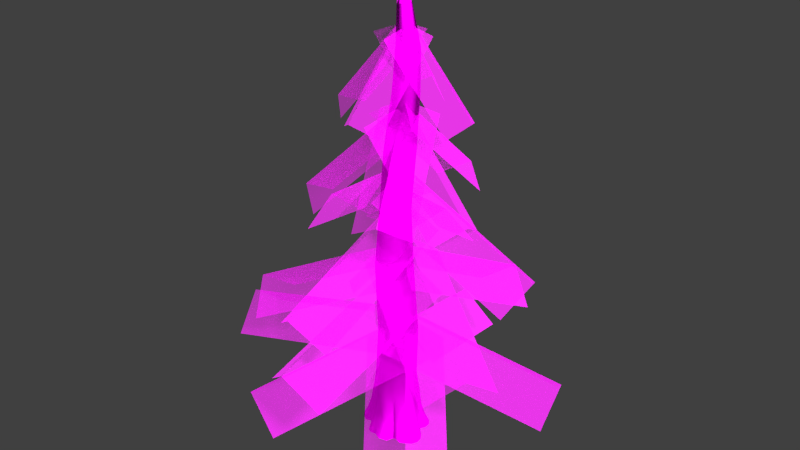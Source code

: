# Source: decoration_vegetation_tree_fir_1.blend  (saved by Blender 2.70.0; exported with 4.5.12 LTS)
import bpy
from mathutils import Matrix  # noqa: F401  (used for matrix-valued properties, if any)

bpy.ops.wm.read_factory_settings(use_empty=True)
scene = bpy.context.scene
scene.name = 'Scene'

# ---- collections
col_collection_1 = bpy.data.collections.new('Collection 1'); scene.collection.children.link(col_collection_1)

# ---- images (referenced by path relative to the original .blend; pixels are not part of the script)
import os
ASSET_DIR = os.environ.get("B2B_ASSET_DIR", "")  # directory of the original .blend (textures are referenced by path, not embedded)
HERE = os.path.dirname(os.path.abspath(__file__))  # packed textures are extracted next to this script under _unpacked/

def load_image(name, relpath, width, height, colorspace="sRGB"):
    """Load a texture the original file referenced (path relative to the .blend, or extracted next to this script)."""
    p = next((c for c in (os.path.join(HERE, relpath), os.path.join(ASSET_DIR, relpath)) if relpath and os.path.exists(c)), "")
    if p:
        img = bpy.data.images.load(p, check_existing=True)
        img.name = name
    else:  # same state as the original file: an image datablock whose file is absent (Cycles renders it pink)
        img = bpy.data.images.new(name, width, height)
        img.source = "FILE"
        img.filepath = "//" + (relpath or name)
    img.colorspace_settings.name = colorspace
    return img
img_decoration_vegetation_leaf_fir_diffuse_png = load_image('decoration_vegetation_leaf_fir_diffuse.png', 'Texturen/decoration_vegetation_leaf_fir_diffuse.png', 1024, 1024, 'sRGB')
img_decoration_vegetation_leaf_fir_alpha_png = load_image('decoration_vegetation_leaf_fir_alpha.png', 'Texturen/decoration_vegetation_leaf_fir_alpha.png', 1024, 1024, 'sRGB')
img_tree_1_normal_png = load_image('tree_1_normal.png', 'Texturen/tree_1_normal.png', 1024, 1024, 'sRGB')
img_tree_1_diffuse_png = load_image('tree_1_diffuse.png', 'Texturen/tree_1_diffuse.png', 1024, 1024, 'sRGB')

# ---- materials (node trees are filled in below, after node groups)
mat_decoration_vegetation_tree_fir_1_leaf = bpy.data.materials.new('decoration_vegetation_tree_fir_1_leaf')
mat_decoration_vegetation_tree_fir_1_leaf.alpha_threshold = 0.0
mat_decoration_vegetation_tree_fir_1_leaf.roughness = 0.5
mat_decoration_vegetation_tree_fir_1_leaf.line_color = (0.0, 0.0, 0.0, 1.0)
mat_decoration_tree_dead_1 = bpy.data.materials.new('decoration_tree_dead_1')
mat_decoration_tree_dead_1.alpha_threshold = 0.0
mat_decoration_tree_dead_1.roughness = 0.5
mat_decoration_tree_dead_1.line_color = (0.0, 0.0, 0.0, 1.0)

# ---- material node trees
mat_decoration_vegetation_tree_fir_1_leaf.use_nodes = True; mat_decoration_vegetation_tree_fir_1_leaf.node_tree.nodes.clear()
_N = mat_decoration_vegetation_tree_fir_1_leaf.node_tree.nodes; _L = mat_decoration_vegetation_tree_fir_1_leaf.node_tree.links
n0 = _N.new('ShaderNodeOutputMaterial'); n0.name = 'Material Output'; n0.location = (300, 300)
n1 = _N.new('ShaderNodeMixShader'); n1.name = 'Mix Shader'; n1.location = (111, 301)
n2 = _N.new('ShaderNodeTexImage'); n2.name = 'Image Texture'; n2.location = (-407, 158)
n2.width = 140
n2.image = img_decoration_vegetation_leaf_fir_diffuse_png
n3 = _N.new('ShaderNodeTexCoord'); n3.name = 'Texture Coordinate'; n3.location = (-660, 273)
n4 = _N.new('ShaderNodeTexImage'); n4.name = 'Image Texture.001'; n4.location = (-403, 374)
n4.width = 132
n4.image = img_decoration_vegetation_leaf_fir_alpha_png
n5 = _N.new('ShaderNodeBsdfDiffuse'); n5.name = 'Diffuse BSDF'; n5.location = (-116, 113)
n6 = _N.new('ShaderNodeBsdfTransparent'); n6.name = 'Transparent BSDF'; n6.location = (-242, 235)
_L.new(n1.outputs[0], n0.inputs[0])
_L.new(n5.outputs[0], n1.inputs[2])
_L.new(n2.outputs[0], n5.inputs[0])
_L.new(n4.outputs[0], n1.inputs[0])
_L.new(n3.outputs[2], n4.inputs[0])
_L.new(n3.outputs[2], n2.inputs[0])
_L.new(n6.outputs[0], n1.inputs[1])
n0.is_active_output = True
mat_decoration_tree_dead_1.use_nodes = True; mat_decoration_tree_dead_1.node_tree.nodes.clear()
_N = mat_decoration_tree_dead_1.node_tree.nodes; _L = mat_decoration_tree_dead_1.node_tree.links
n0 = _N.new('ShaderNodeOutputMaterial'); n0.name = 'Material Output'; n0.location = (300, 300)
n1 = _N.new('ShaderNodeTexImage'); n1.name = 'Image Texture.001'; n1.location = (-387, 68)
n1.width = 140
n1.image = img_tree_1_normal_png
n2 = _N.new('ShaderNodeTexCoord'); n2.name = 'Texture Coordinate'; n2.location = (-637, 195)
n3 = _N.new('ShaderNodeNormalMap'); n3.name = 'Normal Map'; n3.location = (-168, 58)
n4 = _N.new('ShaderNodeBsdfDiffuse'); n4.name = 'Diffuse BSDF'; n4.location = (46, 289)
n5 = _N.new('ShaderNodeTexImage'); n5.name = 'Image Texture'; n5.location = (-358, 349)
n5.width = 155
n5.image = img_tree_1_diffuse_png
_L.new(n4.outputs[0], n0.inputs[0])
_L.new(n2.outputs[2], n5.inputs[0])
_L.new(n2.outputs[2], n1.inputs[0])
_L.new(n5.outputs[0], n4.inputs[0])
_L.new(n1.outputs[0], n3.inputs[1])
_L.new(n3.outputs[0], n4.inputs[2])
n0.is_active_output = True

# ---- world
world_world = bpy.data.worlds.new('World'); scene.world = world_world
world_world.color = (0.05088, 0.05088, 0.05088)
world_world.use_sun_shadow = False
world_world.sun_shadow_jitter_overblur = 0.0
world_world.cycles.sampling_method = 'MANUAL'
world_world.cycles.sample_map_resolution = 256

# ---- lights
light_sun_001 = bpy.data.lights.new('Sun.001', 'SUN')
light_sun_001.transmission_factor = 0.0
light_sun_001.angle = 0.1993
light_sun_001.shadow_buffer_clip_start = 0.5
light_sun_001.shadow_soft_size = 0.1
light_sun_001.shadow_cascade_max_distance = 1000.0
light_sun_001.cycles.use_multiple_importance_sampling = False
light_sun = bpy.data.lights.new('Sun', 'SUN')
light_sun.transmission_factor = 0.0
light_sun.angle = 0.1993
light_sun.shadow_buffer_clip_start = 0.5
light_sun.shadow_soft_size = 0.1
light_sun.shadow_cascade_max_distance = 1000.0
light_sun.cycles.use_multiple_importance_sampling = False

# ---- meshes
me_plane_025 = bpy.data.meshes.new('Plane.025')
me_plane_025.from_pydata([(-4.383, -1.0, -0.8403), (0.0, -1.0, -0.8403), (-4.383, 1.0, -0.8403), (0.0, 1.0, -0.8403), (-4.383, 0.0, 0.0), (0.0, 0.0, 0.0)], [], [(4, 5, 3, 2), (0, 1, 5, 4)])
_uv = me_plane_025.uv_layers.new(name='UVMap')
_uv.uv.foreach_set('vector', [0.0001, 0.5, 0.9999, 0.5, 0.9999, 0.9999, 9.998e-05, 0.9999, 0.0001001, 9.998e-05, 0.9999, 0.0001, 0.9999, 0.5, 0.0001, 0.5])
me_plane_025.materials.append(mat_decoration_vegetation_tree_fir_1_leaf)
me_plane_025.use_remesh_preserve_volume = False
me_plane_025.use_remesh_preserve_attributes = False
me_plane_025.use_mirror_vertex_groups = False
me_plane_025.update()
me_plane_024 = bpy.data.meshes.new('Plane.024')
me_plane_024.from_pydata([(-4.383, -1.0, -0.8403), (0.0, -1.0, -0.8403), (-4.383, 1.0, -0.8403), (0.0, 1.0, -0.8403), (-4.383, 0.0, 0.0), (0.0, 0.0, 0.0)], [], [(4, 5, 3, 2), (0, 1, 5, 4)])
_uv = me_plane_024.uv_layers.new(name='UVMap')
_uv.uv.foreach_set('vector', [0.0001, 0.5, 0.9999, 0.5, 0.9999, 0.9999, 9.998e-05, 0.9999, 0.0001001, 9.998e-05, 0.9999, 0.0001, 0.9999, 0.5, 0.0001, 0.5])
me_plane_024.materials.append(mat_decoration_vegetation_tree_fir_1_leaf)
me_plane_024.use_remesh_preserve_volume = False
me_plane_024.use_remesh_preserve_attributes = False
me_plane_024.use_mirror_vertex_groups = False
me_plane_024.update()
me_plane_023 = bpy.data.meshes.new('Plane.023')
me_plane_023.from_pydata([(-4.383, -1.0, -0.8403), (0.0, -1.0, -0.8403), (-4.383, 1.0, -0.8403), (0.0, 1.0, -0.8403), (-4.383, 0.0, 0.0), (0.0, 0.0, 0.0)], [], [(4, 5, 3, 2), (0, 1, 5, 4)])
_uv = me_plane_023.uv_layers.new(name='UVMap')
_uv.uv.foreach_set('vector', [0.0001, 0.5, 0.9999, 0.5, 0.9999, 0.9999, 9.998e-05, 0.9999, 0.0001001, 9.998e-05, 0.9999, 0.0001, 0.9999, 0.5, 0.0001, 0.5])
me_plane_023.materials.append(mat_decoration_vegetation_tree_fir_1_leaf)
me_plane_023.use_remesh_preserve_volume = False
me_plane_023.use_remesh_preserve_attributes = False
me_plane_023.use_mirror_vertex_groups = False
me_plane_023.update()
me_plane_022 = bpy.data.meshes.new('Plane.022')
me_plane_022.from_pydata([(-4.383, -1.0, -0.8403), (0.0, -1.0, -0.8403), (-4.383, 1.0, -0.8403), (0.0, 1.0, -0.8403), (-4.383, 0.0, 0.0), (0.0, 0.0, 0.0)], [], [(4, 5, 3, 2), (0, 1, 5, 4)])
_uv = me_plane_022.uv_layers.new(name='UVMap')
_uv.uv.foreach_set('vector', [0.0001, 0.5, 0.9999, 0.5, 0.9999, 0.9999, 9.998e-05, 0.9999, 0.0001001, 9.998e-05, 0.9999, 0.0001, 0.9999, 0.5, 0.0001, 0.5])
me_plane_022.materials.append(mat_decoration_vegetation_tree_fir_1_leaf)
me_plane_022.use_remesh_preserve_volume = False
me_plane_022.use_remesh_preserve_attributes = False
me_plane_022.use_mirror_vertex_groups = False
me_plane_022.update()
me_plane_021 = bpy.data.meshes.new('Plane.021')
me_plane_021.from_pydata([(-4.383, -1.0, -0.8403), (0.0, -1.0, -0.8403), (-4.383, 1.0, -0.8403), (0.0, 1.0, -0.8403), (-4.383, 0.0, 0.0), (0.0, 0.0, 0.0)], [], [(4, 5, 3, 2), (0, 1, 5, 4)])
_uv = me_plane_021.uv_layers.new(name='UVMap')
_uv.uv.foreach_set('vector', [0.0001, 0.5, 0.9999, 0.5, 0.9999, 0.9999, 9.998e-05, 0.9999, 0.0001001, 9.998e-05, 0.9999, 0.0001, 0.9999, 0.5, 0.0001, 0.5])
me_plane_021.materials.append(mat_decoration_vegetation_tree_fir_1_leaf)
me_plane_021.use_remesh_preserve_volume = False
me_plane_021.use_remesh_preserve_attributes = False
me_plane_021.use_mirror_vertex_groups = False
me_plane_021.update()
me_plane_020 = bpy.data.meshes.new('Plane.020')
me_plane_020.from_pydata([(-4.383, -1.0, -0.8403), (0.0, -1.0, -0.8403), (-4.383, 1.0, -0.8403), (0.0, 1.0, -0.8403), (-4.383, 0.0, 0.0), (0.0, 0.0, 0.0)], [], [(4, 5, 3, 2), (0, 1, 5, 4)])
_uv = me_plane_020.uv_layers.new(name='UVMap')
_uv.uv.foreach_set('vector', [0.0001, 0.5, 0.9999, 0.5, 0.9999, 0.9999, 9.998e-05, 0.9999, 0.0001001, 9.998e-05, 0.9999, 0.0001, 0.9999, 0.5, 0.0001, 0.5])
me_plane_020.materials.append(mat_decoration_vegetation_tree_fir_1_leaf)
me_plane_020.use_remesh_preserve_volume = False
me_plane_020.use_remesh_preserve_attributes = False
me_plane_020.use_mirror_vertex_groups = False
me_plane_020.update()
me_plane_019 = bpy.data.meshes.new('Plane.019')
me_plane_019.from_pydata([(-4.383, -1.0, -0.8403), (0.0, -1.0, -0.8403), (-4.383, 1.0, -0.8403), (0.0, 1.0, -0.8403), (-4.383, 0.0, 0.0), (0.0, 0.0, 0.0)], [], [(4, 5, 3, 2), (0, 1, 5, 4)])
_uv = me_plane_019.uv_layers.new(name='UVMap')
_uv.uv.foreach_set('vector', [0.0001, 0.5, 0.9999, 0.5, 0.9999, 0.9999, 9.998e-05, 0.9999, 0.0001001, 9.998e-05, 0.9999, 0.0001, 0.9999, 0.5, 0.0001, 0.5])
me_plane_019.materials.append(mat_decoration_vegetation_tree_fir_1_leaf)
me_plane_019.use_remesh_preserve_volume = False
me_plane_019.use_remesh_preserve_attributes = False
me_plane_019.use_mirror_vertex_groups = False
me_plane_019.update()
me_plane_018 = bpy.data.meshes.new('Plane.018')
me_plane_018.from_pydata([(-4.383, -1.0, -0.8403), (0.0, -1.0, -0.8403), (-4.383, 1.0, -0.8403), (0.0, 1.0, -0.8403), (-4.383, 0.0, 0.0), (0.0, 0.0, 0.0)], [], [(4, 5, 3, 2), (0, 1, 5, 4)])
_uv = me_plane_018.uv_layers.new(name='UVMap')
_uv.uv.foreach_set('vector', [0.0001, 0.5, 0.9999, 0.5, 0.9999, 0.9999, 9.998e-05, 0.9999, 0.0001001, 9.998e-05, 0.9999, 0.0001, 0.9999, 0.5, 0.0001, 0.5])
me_plane_018.materials.append(mat_decoration_vegetation_tree_fir_1_leaf)
me_plane_018.use_remesh_preserve_volume = False
me_plane_018.use_remesh_preserve_attributes = False
me_plane_018.use_mirror_vertex_groups = False
me_plane_018.update()
me_plane_017 = bpy.data.meshes.new('Plane.017')
me_plane_017.from_pydata([(-4.383, -1.0, -0.8403), (0.0, -1.0, -0.8403), (-4.383, 1.0, -0.8403), (0.0, 1.0, -0.8403), (-4.383, 0.0, 0.0), (0.0, 0.0, 0.0)], [], [(4, 5, 3, 2), (0, 1, 5, 4)])
_uv = me_plane_017.uv_layers.new(name='UVMap')
_uv.uv.foreach_set('vector', [0.0001, 0.5, 0.9999, 0.5, 0.9999, 0.9999, 9.998e-05, 0.9999, 0.0001001, 9.998e-05, 0.9999, 0.0001, 0.9999, 0.5, 0.0001, 0.5])
me_plane_017.materials.append(mat_decoration_vegetation_tree_fir_1_leaf)
me_plane_017.use_remesh_preserve_volume = False
me_plane_017.use_remesh_preserve_attributes = False
me_plane_017.use_mirror_vertex_groups = False
me_plane_017.update()
me_plane_016 = bpy.data.meshes.new('Plane.016')
me_plane_016.from_pydata([(-4.383, -1.0, -0.8403), (0.0, -1.0, -0.8403), (-4.383, 1.0, -0.8403), (0.0, 1.0, -0.8403), (-4.383, 0.0, 0.0), (0.0, 0.0, 0.0)], [], [(4, 5, 3, 2), (0, 1, 5, 4)])
_uv = me_plane_016.uv_layers.new(name='UVMap')
_uv.uv.foreach_set('vector', [0.0001, 0.5, 0.9999, 0.5, 0.9999, 0.9999, 9.998e-05, 0.9999, 0.0001001, 9.998e-05, 0.9999, 0.0001, 0.9999, 0.5, 0.0001, 0.5])
me_plane_016.materials.append(mat_decoration_vegetation_tree_fir_1_leaf)
me_plane_016.use_remesh_preserve_volume = False
me_plane_016.use_remesh_preserve_attributes = False
me_plane_016.use_mirror_vertex_groups = False
me_plane_016.update()
me_plane_015 = bpy.data.meshes.new('Plane.015')
me_plane_015.from_pydata([(-4.383, -1.0, -0.8403), (0.0, -1.0, -0.8403), (-4.383, 1.0, -0.8403), (0.0, 1.0, -0.8403), (-4.383, 0.0, 0.0), (0.0, 0.0, 0.0)], [], [(4, 5, 3, 2), (0, 1, 5, 4)])
_uv = me_plane_015.uv_layers.new(name='UVMap')
_uv.uv.foreach_set('vector', [0.0001, 0.5, 0.9999, 0.5, 0.9999, 0.9999, 9.998e-05, 0.9999, 0.0001001, 9.998e-05, 0.9999, 0.0001, 0.9999, 0.5, 0.0001, 0.5])
me_plane_015.materials.append(mat_decoration_vegetation_tree_fir_1_leaf)
me_plane_015.use_remesh_preserve_volume = False
me_plane_015.use_remesh_preserve_attributes = False
me_plane_015.use_mirror_vertex_groups = False
me_plane_015.update()
me_plane_014 = bpy.data.meshes.new('Plane.014')
me_plane_014.from_pydata([(-4.383, -1.0, -0.8403), (0.0, -1.0, -0.8403), (-4.383, 1.0, -0.8403), (0.0, 1.0, -0.8403), (-4.383, 0.0, 0.0), (0.0, 0.0, 0.0)], [], [(4, 5, 3, 2), (0, 1, 5, 4)])
_uv = me_plane_014.uv_layers.new(name='UVMap')
_uv.uv.foreach_set('vector', [0.0001, 0.5, 0.9999, 0.5, 0.9999, 0.9999, 9.998e-05, 0.9999, 0.0001001, 9.998e-05, 0.9999, 0.0001, 0.9999, 0.5, 0.0001, 0.5])
me_plane_014.materials.append(mat_decoration_vegetation_tree_fir_1_leaf)
me_plane_014.use_remesh_preserve_volume = False
me_plane_014.use_remesh_preserve_attributes = False
me_plane_014.use_mirror_vertex_groups = False
me_plane_014.update()
me_plane_013 = bpy.data.meshes.new('Plane.013')
me_plane_013.from_pydata([(-4.383, -1.0, -0.8403), (0.0, -1.0, -0.8403), (-4.383, 1.0, -0.8403), (0.0, 1.0, -0.8403), (-4.383, 0.0, 0.0), (0.0, 0.0, 0.0)], [], [(4, 5, 3, 2), (0, 1, 5, 4)])
_uv = me_plane_013.uv_layers.new(name='UVMap')
_uv.uv.foreach_set('vector', [0.0001, 0.5, 0.9999, 0.5, 0.9999, 0.9999, 9.998e-05, 0.9999, 0.0001001, 9.998e-05, 0.9999, 0.0001, 0.9999, 0.5, 0.0001, 0.5])
me_plane_013.materials.append(mat_decoration_vegetation_tree_fir_1_leaf)
me_plane_013.use_remesh_preserve_volume = False
me_plane_013.use_remesh_preserve_attributes = False
me_plane_013.use_mirror_vertex_groups = False
me_plane_013.update()
me_plane_012 = bpy.data.meshes.new('Plane.012')
me_plane_012.from_pydata([(-4.383, -1.0, -0.8403), (0.0, -1.0, -0.8403), (-4.383, 1.0, -0.8403), (0.0, 1.0, -0.8403), (-4.383, 0.0, 0.0), (0.0, 0.0, 0.0)], [], [(4, 5, 3, 2), (0, 1, 5, 4)])
_uv = me_plane_012.uv_layers.new(name='UVMap')
_uv.uv.foreach_set('vector', [0.0001, 0.5, 0.9999, 0.5, 0.9999, 0.9999, 9.998e-05, 0.9999, 0.0001001, 9.998e-05, 0.9999, 0.0001, 0.9999, 0.5, 0.0001, 0.5])
me_plane_012.materials.append(mat_decoration_vegetation_tree_fir_1_leaf)
me_plane_012.use_remesh_preserve_volume = False
me_plane_012.use_remesh_preserve_attributes = False
me_plane_012.use_mirror_vertex_groups = False
me_plane_012.update()
me_plane_011 = bpy.data.meshes.new('Plane.011')
me_plane_011.from_pydata([(-4.383, -1.0, -0.8403), (0.0, -1.0, -0.8403), (-4.383, 1.0, -0.8403), (0.0, 1.0, -0.8403), (-4.383, 0.0, 0.0), (0.0, 0.0, 0.0)], [], [(4, 5, 3, 2), (0, 1, 5, 4)])
_uv = me_plane_011.uv_layers.new(name='UVMap')
_uv.uv.foreach_set('vector', [0.0001, 0.5, 0.9999, 0.5, 0.9999, 0.9999, 9.998e-05, 0.9999, 0.0001001, 9.998e-05, 0.9999, 0.0001, 0.9999, 0.5, 0.0001, 0.5])
me_plane_011.materials.append(mat_decoration_vegetation_tree_fir_1_leaf)
me_plane_011.use_remesh_preserve_volume = False
me_plane_011.use_remesh_preserve_attributes = False
me_plane_011.use_mirror_vertex_groups = False
me_plane_011.update()
me_plane_010 = bpy.data.meshes.new('Plane.010')
me_plane_010.from_pydata([(-4.383, -1.0, -0.8403), (0.0, -1.0, -0.8403), (-4.383, 1.0, -0.8403), (0.0, 1.0, -0.8403), (-4.383, 0.0, 0.0), (0.0, 0.0, 0.0)], [], [(4, 5, 3, 2), (0, 1, 5, 4)])
_uv = me_plane_010.uv_layers.new(name='UVMap')
_uv.uv.foreach_set('vector', [0.0001, 0.5, 0.9999, 0.5, 0.9999, 0.9999, 9.998e-05, 0.9999, 0.0001001, 9.998e-05, 0.9999, 0.0001, 0.9999, 0.5, 0.0001, 0.5])
me_plane_010.materials.append(mat_decoration_vegetation_tree_fir_1_leaf)
me_plane_010.use_remesh_preserve_volume = False
me_plane_010.use_remesh_preserve_attributes = False
me_plane_010.use_mirror_vertex_groups = False
me_plane_010.update()
me_plane_009 = bpy.data.meshes.new('Plane.009')
me_plane_009.from_pydata([(-4.383, -1.0, -0.8403), (0.0, -1.0, -0.8403), (-4.383, 1.0, -0.8403), (0.0, 1.0, -0.8403), (-4.383, 0.0, 0.0), (0.0, 0.0, 0.0)], [], [(4, 5, 3, 2), (0, 1, 5, 4)])
_uv = me_plane_009.uv_layers.new(name='UVMap')
_uv.uv.foreach_set('vector', [0.0001, 0.5, 0.9999, 0.5, 0.9999, 0.9999, 9.998e-05, 0.9999, 0.0001001, 9.998e-05, 0.9999, 0.0001, 0.9999, 0.5, 0.0001, 0.5])
me_plane_009.materials.append(mat_decoration_vegetation_tree_fir_1_leaf)
me_plane_009.use_remesh_preserve_volume = False
me_plane_009.use_remesh_preserve_attributes = False
me_plane_009.use_mirror_vertex_groups = False
me_plane_009.update()
me_plane_008 = bpy.data.meshes.new('Plane.008')
me_plane_008.from_pydata([(-4.383, -1.0, -0.8403), (0.0, -1.0, -0.8403), (-4.383, 1.0, -0.8403), (0.0, 1.0, -0.8403), (-4.383, 0.0, 0.0), (0.0, 0.0, 0.0)], [], [(4, 5, 3, 2), (0, 1, 5, 4)])
_uv = me_plane_008.uv_layers.new(name='UVMap')
_uv.uv.foreach_set('vector', [0.0001, 0.5, 0.9999, 0.5, 0.9999, 0.9999, 9.998e-05, 0.9999, 0.0001001, 9.998e-05, 0.9999, 0.0001, 0.9999, 0.5, 0.0001, 0.5])
me_plane_008.materials.append(mat_decoration_vegetation_tree_fir_1_leaf)
me_plane_008.use_remesh_preserve_volume = False
me_plane_008.use_remesh_preserve_attributes = False
me_plane_008.use_mirror_vertex_groups = False
me_plane_008.update()
me_plane_007 = bpy.data.meshes.new('Plane.007')
me_plane_007.from_pydata([(-4.383, -1.0, -0.8403), (0.0, -1.0, -0.8403), (-4.383, 1.0, -0.8403), (0.0, 1.0, -0.8403), (-4.383, 0.0, 0.0), (0.0, 0.0, 0.0)], [], [(4, 5, 3, 2), (0, 1, 5, 4)])
_uv = me_plane_007.uv_layers.new(name='UVMap')
_uv.uv.foreach_set('vector', [0.0001, 0.5, 0.9999, 0.5, 0.9999, 0.9999, 9.998e-05, 0.9999, 0.0001001, 9.998e-05, 0.9999, 0.0001, 0.9999, 0.5, 0.0001, 0.5])
me_plane_007.materials.append(mat_decoration_vegetation_tree_fir_1_leaf)
me_plane_007.use_remesh_preserve_volume = False
me_plane_007.use_remesh_preserve_attributes = False
me_plane_007.use_mirror_vertex_groups = False
me_plane_007.update()
me_plane_005 = bpy.data.meshes.new('Plane.005')
me_plane_005.from_pydata([(-4.383, -1.0, -0.8403), (0.0, -1.0, -0.8403), (-4.383, 1.0, -0.8403), (0.0, 1.0, -0.8403), (-4.383, 0.0, 0.0), (0.0, 0.0, 0.0)], [], [(4, 5, 3, 2), (0, 1, 5, 4)])
_uv = me_plane_005.uv_layers.new(name='UVMap')
_uv.uv.foreach_set('vector', [0.0001, 0.5, 0.9999, 0.5, 0.9999, 0.9999, 9.998e-05, 0.9999, 0.0001001, 9.998e-05, 0.9999, 0.0001, 0.9999, 0.5, 0.0001, 0.5])
me_plane_005.materials.append(mat_decoration_vegetation_tree_fir_1_leaf)
me_plane_005.use_remesh_preserve_volume = False
me_plane_005.use_remesh_preserve_attributes = False
me_plane_005.use_mirror_vertex_groups = False
me_plane_005.update()
me_plane_004 = bpy.data.meshes.new('Plane.004')
me_plane_004.from_pydata([(-4.383, -1.0, -0.8403), (0.0, -1.0, -0.8403), (-4.383, 1.0, -0.8403), (0.0, 1.0, -0.8403), (-4.383, 0.0, 0.0), (0.0, 0.0, 0.0)], [], [(4, 5, 3, 2), (0, 1, 5, 4)])
_uv = me_plane_004.uv_layers.new(name='UVMap')
_uv.uv.foreach_set('vector', [0.0001, 0.5, 0.9999, 0.5, 0.9999, 0.9999, 9.998e-05, 0.9999, 0.0001001, 9.998e-05, 0.9999, 0.0001, 0.9999, 0.5, 0.0001, 0.5])
me_plane_004.materials.append(mat_decoration_vegetation_tree_fir_1_leaf)
me_plane_004.use_remesh_preserve_volume = False
me_plane_004.use_remesh_preserve_attributes = False
me_plane_004.use_mirror_vertex_groups = False
me_plane_004.update()
me_plane = bpy.data.meshes.new('Plane')
me_plane.from_pydata([(-4.383, -1.0, -0.8403), (0.0, -1.0, -0.8403), (-4.383, 1.0, -0.8403), (0.0, 1.0, -0.8403), (-4.383, 0.0, 0.0), (0.0, 0.0, 0.0)], [], [(4, 5, 3, 2), (0, 1, 5, 4)])
_uv = me_plane.uv_layers.new(name='UVMap')
_uv.uv.foreach_set('vector', [0.0001, 0.5, 0.9999, 0.5, 0.9999, 0.9999, 9.998e-05, 0.9999, 0.0001001, 9.998e-05, 0.9999, 0.0001, 0.9999, 0.5, 0.0001, 0.5])
me_plane.materials.append(mat_decoration_vegetation_tree_fir_1_leaf)
me_plane.use_remesh_preserve_volume = False
me_plane.use_remesh_preserve_attributes = False
me_plane.use_mirror_vertex_groups = False
me_plane.update()
me_cylinder_010 = bpy.data.meshes.new('Cylinder.010')
me_cylinder_010.from_pydata([(-0.09291, 0.4276, 0.4908), (-0.3266, 0.3894, 0.4919), (-0.5168, 0.2555, 0.5021), (-0.6024, 0.02777, 0.4984), (-0.5507, -0.1797, 0.4892), (-0.4369, -0.3067, 0.4881), (-0.2828, -0.4028, 0.4928), (-0.1482, -0.4548, 0.4966), (0.05392, -0.4475, 0.497), (0.2096, -0.4116, 0.4932), (0.3856, -0.3192, 0.4936), (0.4815, -0.1517, 0.493), (0.4624, 0.02994, 0.4885), (0.3894, 0.2167, 0.4909), (0.2888, 0.3534, 0.4982), (0.1172, 0.4168, 0.4918), (-0.05278, 0.46, 1.687), (-0.27, 0.4122, 1.728), (-0.4433, 0.2659, 1.749), (-0.5218, 0.03389, 1.716), (-0.4756, -0.1699, 1.675), (-0.37, -0.2937, 1.656), (-0.2266, -0.3834, 1.653), (-0.1023, -0.4303, 1.657), (0.08332, -0.4235, 1.664), (0.2268, -0.391, 1.67), (0.3888, -0.2986, 1.676), (0.4773, -0.1259, 1.679), (0.461, 0.06507, 1.679), (0.393, 0.2602, 1.676), (0.2988, 0.3906, 1.672), (0.1419, 0.4522, 1.667), (-0.1832, 0.5319, 3.398), (-0.3787, 0.4644, 3.401), (-0.4952, 0.2895, 3.408), (-0.5359, 0.03703, 3.418), (-0.5229, -0.1643, 3.427), (-0.4614, -0.2822, 3.431), (-0.3527, -0.3702, 3.435), (-0.2341, -0.4173, 3.437), (-0.04572, -0.4104, 3.436), (0.0915, -0.3782, 3.435), (0.2364, -0.2928, 3.432), (0.306, -0.1381, 3.425), (0.281, 0.02984, 3.419), (0.225, 0.2201, 3.411), (0.1524, 0.3809, 3.404), (0.01144, 0.491, 3.4), (0.02983, 0.5464, 8.682), (-0.08936, 0.505, 8.709), (-0.1432, 0.4498, 8.679), (-0.1836, 0.2635, 8.697), (-0.173, 0.1487, 8.684), (-0.1338, 0.07926, 8.665), (-0.07011, 0.02899, 8.635), (-0.003126, 0.003059, 8.611), (0.1074, 0.009252, 8.591), (0.1933, 0.0298, 8.581), (0.2903, 0.0824, 8.573), (0.3433, 0.1759, 8.575), (0.3336, 0.2764, 8.587), (0.2928, 0.3849, 8.604), (0.2364, 0.4737, 8.621), (0.08161, 0.532, 8.626), (0.02698, 0.3338, 9.572), (-0.04792, 0.3018, 9.654), (-0.09084, 0.2362, 9.674), (-0.1062, 0.1519, 9.665), (-0.09962, 0.08571, 9.617), (-0.07491, 0.04603, 9.578), (-0.03422, 0.01562, 9.557), (0.008267, -0.003879, 9.576), (0.077, -0.006038, 9.621), (0.1301, 0.006017, 9.62), (0.1901, 0.04367, 9.563), (0.2229, 0.09995, 9.574), (0.2169, 0.1569, 9.625), (0.1917, 0.2237, 9.632), (0.1568, 0.2848, 9.579), (0.09871, 0.3254, 9.535), (0.0589, -0.1085, 6.211), (0.1995, -0.02346, 6.163), (-0.124, -0.1409, 6.207), (-0.05562, -0.1347, 6.226), (0.2389, 0.08685, 6.12), (-0.311, -0.1021, 6.207), (-0.1736, 0.6277, 6.168), (-0.335, 0.5742, 6.198), (0.2213, 0.2254, 6.117), (0.1714, 0.3797, 6.119), (-0.4639, 0.2313, 6.224), (-0.4517, 0.06842, 6.227), (-0.3999, -0.02904, 6.22), (-0.01585, 0.5956, 6.138), (0.1047, 0.5087, 6.123), (-0.4303, 0.4317, 6.214), (0.04522, -0.2684, 4.74), (-0.1329, -0.2917, 4.841), (-0.3166, -0.2502, 4.878), (-0.1797, 0.4705, 4.819), (-0.469, 0.07834, 4.859), (-0.02138, 0.4387, 4.812), (0.098, 0.353, 4.818), (0.1877, -0.1745, 4.836), (-0.06837, -0.2946, 4.742), (0.2302, -0.0626, 4.853), (-0.3409, 0.4175, 4.83), (0.2124, 0.07367, 4.842), (0.1633, 0.2257, 4.829), (-0.4571, -0.08232, 4.873), (-0.4055, -0.1782, 4.878), (-0.4357, 0.2767, 4.842), (0.2819, 0.04094, 7.588), (0.06722, -0.0425, 7.593), (0.3413, 0.1474, 7.582), (-0.1689, 0.5423, 7.507), (0.3296, 0.2646, 7.578), (0.2825, 0.392, 7.574), (-0.2669, 0.1303, 7.624), (-0.2204, 0.04787, 7.619), (-0.2268, 0.4771, 7.579), (0.1675, -0.02002, 7.592), (-0.05505, -0.04721, 7.595), (-0.1435, -0.01403, 7.605), (-0.0275, 0.5864, 7.49), (-0.2791, 0.2646, 7.62), (0.04043, 0.5641, 7.533), (0.2174, 0.4969, 7.571), (-0.009916, 0.5526, -1.0), (-0.2222, 0.5249, -0.7849), (0.1282, 0.6701, -1.0), (-0.3763, 0.6326, -0.7848), (0.28, 0.6833, -0.9998), (-0.5159, 0.53, -0.784), (0.4256, 0.6346, -0.9998), (-0.6802, 0.4367, -0.7843), (0.5412, 0.5533, -0.9998), (-0.7734, 0.34, -0.7847), (0.6225, 0.4389, -0.9998), (-0.783, 0.1257, -0.7848), (0.6274, 0.2897, -1.0), (-0.8728, -0.0158, -0.7844), (0.5249, 0.09672, -1.0), (-0.8413, -0.1677, -0.7839), (0.7328, -0.004922, -1.0), (-0.7424, -0.3001, -0.7841), (0.8276, -0.1424, -0.9998), (-0.662, -0.3907, -0.7848), (0.8497, -0.2875, -0.9998), (-0.4486, -0.3697, -0.7847), (0.7873, -0.4311, -0.9998), (-0.3955, -0.5017, -0.7845), (0.5333, -0.5927, -1.0), (-0.348, -0.6284, -0.7847), (0.3588, -0.5352, -1.0), (-0.2522, -0.6405, -0.7844), (0.294, -0.5738, -1.0), (-0.1358, -0.6515, -0.7848), (0.2408, -0.7291, -0.9998), (0.01133, -0.6906, -0.7843), (0.01814, -0.7772, -0.9998), (0.2067, -0.6485, -0.7843), (-0.1431, -0.6951, -1.0), (0.275, -0.5438, -0.7848), (-0.2823, -0.7201, -0.9998), (0.3425, -0.5147, -0.7849), (-0.392, -0.6594, -0.9998), (0.5099, -0.57, -0.7848), (-0.4475, -0.5584, -0.9998), (0.6875, -0.3876, -0.784), (-0.4966, -0.339, -1.0), (0.7424, -0.2614, -0.7839), (-0.7031, -0.412, -1.0), (0.7226, -0.1338, -0.784), (-0.8399, -0.3318, -0.9998), (0.6897, -0.007599, -0.7848), (-0.9518, -0.1809, -0.9998), (0.5017, 0.09102, -0.7849), (-0.9545, -0.008089, -0.9998), (0.5849, 0.2674, -0.7847), (-0.8152, 0.1329, -1.0), (0.5422, 0.3768, -0.7841), (-0.8233, 0.3669, -1.0), (0.4709, 0.4774, -0.7841), (-0.7376, 0.5074, -0.9998), (0.3693, 0.5488, -0.7841), (-0.582, 0.6131, -0.9998), (0.2413, 0.5913, -0.7842), (-0.3928, 0.6652, -1.0), (0.1179, 0.6245, -0.7848), (-0.2304, 0.5493, -1.0), (-0.01091, 0.528, -0.7849), (-0.2095, 0.4868, -0.6271), (-0.3537, 0.588, -0.6267), (-0.485, 0.4934, -0.6245), (-0.6389, 0.4061, -0.6249), (-0.7256, 0.3154, -0.6259), (-0.7336, 0.1147, -0.6266), (-0.8182, -0.01751, -0.6256), (-0.7901, -0.1598, -0.6241), (-0.6948, -0.2828, -0.6258), (-0.6209, -0.3724, -0.6268), (-0.4617, -0.3911, -0.6273), (-0.3914, -0.4885, -0.6265), (-0.3271, -0.5896, -0.6264), (-0.2378, -0.601, -0.6257), (-0.1289, -0.6109, -0.6267), (0.008419, -0.6482, -0.6255), (0.1903, -0.6083, -0.6266), (0.2543, -0.5161, -0.627), (0.3172, -0.4889, -0.6271), (0.4737, -0.5348, -0.627), (0.6417, -0.3656, -0.6242), (0.693, -0.2474, -0.6243), (0.672, -0.1276, -0.6257), (0.6421, -0.009876, -0.6265), (0.5142, 0.09409, -0.6277), (0.5441, 0.247, -0.6264), (0.504, 0.349, -0.6256), (0.4384, 0.4439, -0.6247), (0.3433, 0.5107, -0.6247), (0.2235, 0.5501, -0.6251), (0.1079, 0.5802, -0.6266), (-0.01241, 0.4896, -0.6271), (-0.1958, 0.4906, -0.4716), (-0.3283, 0.5377, -0.4721), (-0.451, 0.4527, -0.4667), (-0.5949, 0.3732, -0.4658), (-0.6752, 0.289, -0.4673), (-0.6817, 0.1028, -0.469), (-0.7583, -0.01961, -0.4689), (-0.7336, -0.1512, -0.4659), (-0.6423, -0.2642, -0.4708), (-0.5816, -0.357, -0.4726), (-0.454, -0.3863, -0.4731), (-0.3791, -0.4671, -0.4699), (-0.3049, -0.5481, -0.4696), (-0.2222, -0.5584, -0.4688), (-0.1218, -0.5681, -0.4696), (0.005131, -0.6022, -0.4683), (0.1729, -0.5751, -0.4707), (0.2321, -0.4947, -0.4707), (0.2902, -0.4696, -0.4709), (0.4333, -0.5018, -0.4724), (0.5927, -0.3424, -0.4646), (0.6391, -0.2324, -0.4656), (0.6185, -0.1214, -0.4685), (0.5885, -0.01264, -0.4715), (0.5252, 0.09875, -0.4728), (0.4985, 0.224, -0.4711), (0.4632, 0.3191, -0.4682), (0.4036, 0.4079, -0.4657), (0.3155, 0.4697, -0.4659), (0.2039, 0.5049, -0.4676), (0.09665, 0.531, -0.4715), (-0.01415, 0.493, -0.4718), (-0.1884, 0.4798, -0.2312), (-0.3147, 0.5112, -0.2321), (-0.4307, 0.4288, -0.2263), (-0.5703, 0.3551, -0.2209), (-0.6462, 0.2742, -0.2242), (-0.6533, 0.0965, -0.2258), (-0.7256, -0.0206, -0.2264), (-0.6988, -0.1457, -0.2258), (-0.613, -0.2592, -0.2319), (-0.5584, -0.3472, -0.2337), (-0.4301, -0.3478, -0.2319), (-0.3625, -0.4393, -0.2292), (-0.2932, -0.5254, -0.2281), (-0.2136, -0.5352, -0.227), (-0.1177, -0.5448, -0.2277), (0.003528, -0.5768, -0.2266), (0.1638, -0.5365, -0.2294), (0.2204, -0.4761, -0.2295), (0.276, -0.4526, -0.2297), (0.4125, -0.4664, -0.2319), (0.5624, -0.3278, -0.2233), (0.6081, -0.2236, -0.2229), (0.5879, -0.1176, -0.2279), (0.5598, -0.01398, -0.2319), (0.4974, 0.09456, -0.2329), (0.4741, 0.2118, -0.2312), (0.4402, 0.3023, -0.2273), (0.3844, 0.388, -0.2217), (0.3002, 0.4471, -0.2219), (0.1928, 0.479, -0.2271), (0.09088, 0.5049, -0.2312), (-0.01488, 0.482, -0.2317), (-0.1826, 0.4783, 0.01467), (-0.3044, 0.4652, 0.01474), (-0.415, 0.4101, 0.0193), (-0.5501, 0.34, 0.02819), (-0.5956, 0.2387, 0.02483), (-0.6555, 0.09096, 0.02076), (-0.6785, -0.02159, 0.0224), (-0.6494, -0.1417, 0.01791), (-0.5697, -0.251, 0.01299), (-0.5196, -0.3122, 0.01198), (-0.4437, -0.3627, 0.01298), (-0.3499, -0.4243, 0.01655), (-0.272, -0.4668, 0.02073), (-0.207, -0.4973, 0.02123), (-0.1147, -0.5094, 0.02051), (0.002227, -0.5112, 0.02294), (0.1267, -0.4794, 0.01978), (0.2109, -0.4718, 0.01686), (0.2643, -0.4491, 0.01659), (0.379, -0.3879, 0.0169), (0.49, -0.3162, 0.02101), (0.5343, -0.2166, 0.02325), (0.5503, -0.1148, 0.01719), (0.5374, -0.01524, 0.01356), (0.4778, 0.08929, 0.01303), (0.455, 0.202, 0.01449), (0.4216, 0.2886, 0.01799), (0.3674, 0.3703, 0.02382), (0.287, 0.4276, 0.02489), (0.184, 0.4585, 0.01866), (0.08624, 0.4842, 0.01484), (-0.01556, 0.4804, 0.01401), (-0.1736, 0.4466, 0.2587), (-0.2879, 0.4342, 0.2585), (-0.3911, 0.3819, 0.2621), (-0.5161, 0.3152, 0.2696), (-0.5604, 0.2215, 0.2695), (-0.6172, 0.08324, 0.2661), (-0.6377, -0.02235, 0.266), (-0.6101, -0.1347, 0.2596), (-0.5366, -0.2374, 0.256), (-0.4898, -0.2949, 0.2553), (-0.4186, -0.3422, 0.2565), (-0.3303, -0.3997, 0.2597), (-0.2571, -0.439, 0.2635), (-0.1964, -0.468, 0.2654), (-0.1099, -0.4795, 0.2649), (-0.0003772, -0.4809, 0.2669), (0.1163, -0.4513, 0.2637), (0.1954, -0.4333, 0.2616), (0.2455, -0.4232, 0.2608), (0.3529, -0.3658, 0.2608), (0.4561, -0.2981, 0.2638), (0.4969, -0.2046, 0.2647), (0.5128, -0.1097, 0.2597), (0.5015, -0.01637, 0.2568), (0.4667, 0.08163, 0.2561), (0.4241, 0.1873, 0.2579), (0.3923, 0.2681, 0.2606), (0.3409, 0.3439, 0.2654), (0.2657, 0.3974, 0.2666), (0.1698, 0.4272, 0.2616), (0.07847, 0.446, 0.2587), (-0.017, 0.4486, 0.2579), (0.03789, 0.2439, 9.715), (-0.006889, 0.2247, 9.764), (-0.03254, 0.1855, 9.776), (-0.04172, 0.1351, 9.771), (-0.03779, 0.09552, 9.742), (-0.02302, 0.0718, 9.719), (0.001302, 0.05362, 9.706), (0.0267, 0.04196, 9.717), (0.06779, 0.04067, 9.744), (0.09956, 0.04788, 9.744), (0.1354, 0.07039, 9.71), (0.155, 0.104, 9.716), (0.1514, 0.1381, 9.747), (0.1363, 0.178, 9.751), (0.1155, 0.2145, 9.719), (0.08077, 0.2388, 9.693), (0.05411, 0.1261, 9.773)], [], [(10, 11, 27, 26), (20, 21, 37, 36), (7, 8, 24, 23), (0, 1, 17, 16), (9, 10, 26, 25), (12, 13, 29, 28), (4, 5, 21, 20), (2, 3, 19, 18), (14, 15, 31, 30), (13, 14, 30, 29), (11, 12, 28, 27), (15, 0, 16, 31), (3, 4, 20, 19), (1, 2, 18, 17), (5, 6, 22, 21), (6, 7, 23, 22), (8, 9, 25, 24), (121, 112, 58, 57), (21, 22, 38, 37), (31, 16, 32, 47), (30, 31, 47, 46), (17, 18, 34, 33), (18, 19, 35, 34), (29, 30, 46, 45), (25, 26, 42, 41), (23, 24, 40, 39), (26, 27, 43, 42), (22, 23, 39, 38), (16, 17, 33, 32), (27, 28, 44, 43), (28, 29, 45, 44), (24, 25, 41, 40), (19, 20, 36, 35), (57, 58, 74, 73), (122, 113, 56, 55), (112, 114, 59, 58), (123, 122, 55, 54), (114, 116, 60, 59), (116, 117, 61, 60), (113, 121, 57, 56), (125, 118, 52, 51), (118, 119, 53, 52), (119, 123, 54, 53), (127, 126, 63, 62), (120, 125, 51, 50), (117, 127, 62, 61), (65, 66, 354, 353), (55, 56, 72, 71), (58, 59, 75, 74), (54, 55, 71, 70), (48, 49, 65, 64), (59, 60, 76, 75), (60, 61, 77, 76), (56, 57, 73, 72), (51, 52, 68, 67), (52, 53, 69, 68), (53, 54, 70, 69), (63, 48, 64, 79), (62, 63, 79, 78), (49, 50, 66, 65), (50, 51, 67, 66), (61, 62, 78, 77), (103, 105, 84, 81), (98, 97, 82, 85), (99, 106, 87, 86), (105, 107, 88, 84), (107, 108, 89, 88), (100, 109, 91, 90), (109, 110, 92, 91), (110, 98, 85, 92), (101, 99, 86, 93), (102, 101, 93, 94), (106, 111, 95, 87), (111, 100, 90, 95), (108, 102, 94, 89), (41, 42, 103, 96), (39, 40, 104, 97), (42, 43, 105, 103), (38, 39, 97, 98), (32, 33, 106, 99), (43, 44, 107, 105), (44, 45, 108, 107), (40, 41, 96, 104), (35, 36, 109, 100), (36, 37, 110, 109), (37, 38, 98, 110), (47, 32, 99, 101), (46, 47, 101, 102), (33, 34, 111, 106), (34, 35, 100, 111), (45, 46, 102, 108), (80, 81, 112, 121), (82, 83, 113, 122), (81, 84, 114, 112), (85, 82, 122, 123), (86, 87, 115, 124), (84, 88, 116, 114), (88, 89, 117, 116), (83, 80, 121, 113), (90, 91, 118, 125), (91, 92, 119, 118), (92, 85, 123, 119), (93, 86, 124, 126), (94, 93, 126, 127), (87, 95, 120, 115), (95, 90, 125, 120), (89, 94, 127, 117), (48, 124, 115, 49), (63, 126, 124, 48), (170, 149, 147, 172), (128, 191, 189, 130), (164, 155, 153, 166), (186, 133, 131, 188), (158, 161, 159, 160), (136, 183, 181, 138), (180, 139, 137, 182), (152, 167, 165, 154), (130, 189, 187, 132), (174, 145, 143, 176), (146, 173, 171, 148), (168, 151, 149, 170), (190, 129, 191, 128), (140, 179, 177, 142), (162, 157, 155, 164), (184, 135, 133, 186), (156, 163, 161, 158), (134, 185, 183, 136), (178, 141, 139, 180), (150, 169, 167, 152), (172, 147, 145, 174), (144, 175, 173, 146), (166, 153, 151, 168), (188, 131, 129, 190), (138, 181, 179, 140), (160, 159, 157, 162), (182, 137, 135, 184), (154, 165, 163, 156), (132, 187, 185, 134), (176, 143, 141, 178), (148, 171, 169, 150), (142, 177, 175, 144), (179, 217, 216, 177), (213, 245, 244, 212), (135, 195, 194, 133), (149, 202, 201, 147), (191, 223, 222, 189), (161, 208, 207, 159), (147, 201, 200, 145), (173, 214, 213, 171), (129, 192, 223, 191), (159, 207, 206, 157), (185, 220, 219, 183), (171, 213, 212, 169), (141, 198, 197, 139), (183, 219, 218, 181), (139, 197, 196, 137), (153, 204, 203, 151), (165, 210, 209, 163), (151, 203, 202, 149), (177, 216, 215, 175), (163, 209, 208, 161), (133, 194, 193, 131), (189, 222, 221, 187), (175, 215, 214, 173), (131, 193, 192, 129), (145, 200, 199, 143), (187, 221, 220, 185), (143, 199, 198, 141), (157, 206, 205, 155), (169, 212, 211, 167), (155, 205, 204, 153), (181, 218, 217, 179), (167, 211, 210, 165), (137, 196, 195, 135), (247, 279, 278, 246), (202, 234, 233, 201), (222, 254, 253, 221), (211, 243, 242, 210), (200, 232, 231, 199), (220, 252, 251, 219), (209, 241, 240, 208), (198, 230, 229, 197), (218, 250, 249, 217), (196, 228, 227, 195), (207, 239, 238, 206), (216, 248, 247, 215), (194, 226, 225, 193), (205, 237, 236, 204), (214, 246, 245, 213), (192, 224, 255, 223), (203, 235, 234, 202), (223, 255, 254, 222), (212, 244, 243, 211), (201, 233, 232, 200), (221, 253, 252, 220), (210, 242, 241, 209), (199, 231, 230, 198), (219, 251, 250, 218), (208, 240, 239, 207), (197, 229, 228, 196), (217, 249, 248, 216), (195, 227, 226, 194), (206, 238, 237, 205), (215, 247, 246, 214), (193, 225, 224, 192), (204, 236, 235, 203), (281, 313, 312, 280), (225, 257, 256, 224), (236, 268, 267, 235), (245, 277, 276, 244), (234, 266, 265, 233), (254, 286, 285, 253), (243, 275, 274, 242), (232, 264, 263, 231), (252, 284, 283, 251), (241, 273, 272, 240), (230, 262, 261, 229), (250, 282, 281, 249), (228, 260, 259, 227), (239, 271, 270, 238), (248, 280, 279, 247), (226, 258, 257, 225), (237, 269, 268, 236), (246, 278, 277, 245), (224, 256, 287, 255), (235, 267, 266, 234), (255, 287, 286, 254), (244, 276, 275, 243), (233, 265, 264, 232), (253, 285, 284, 252), (242, 274, 273, 241), (231, 263, 262, 230), (251, 283, 282, 250), (240, 272, 271, 239), (229, 261, 260, 228), (249, 281, 280, 248), (227, 259, 258, 226), (238, 270, 269, 237), (319, 351, 350, 318), (259, 291, 290, 258), (270, 302, 301, 269), (279, 311, 310, 278), (257, 289, 288, 256), (268, 300, 299, 267), (277, 309, 308, 276), (266, 298, 297, 265), (286, 318, 317, 285), (275, 307, 306, 274), (264, 296, 295, 263), (284, 316, 315, 283), (273, 305, 304, 272), (262, 294, 293, 261), (282, 314, 313, 281), (260, 292, 291, 259), (271, 303, 302, 270), (280, 312, 311, 279), (258, 290, 289, 257), (269, 301, 300, 268), (278, 310, 309, 277), (256, 288, 319, 287), (267, 299, 298, 266), (287, 319, 318, 286), (276, 308, 307, 275), (265, 297, 296, 264), (285, 317, 316, 284), (274, 306, 305, 273), (263, 295, 294, 262), (283, 315, 314, 282), (272, 304, 303, 271), (261, 293, 292, 260), (308, 340, 339, 307), (297, 329, 328, 296), (317, 349, 348, 316), (306, 338, 337, 305), (295, 327, 326, 294), (315, 347, 346, 314), (304, 336, 335, 303), (293, 325, 324, 292), (313, 345, 344, 312), (291, 323, 322, 290), (302, 334, 333, 301), (311, 343, 342, 310), (289, 321, 320, 288), (300, 332, 331, 299), (309, 341, 340, 308), (298, 330, 329, 297), (318, 350, 349, 317), (307, 339, 338, 306), (296, 328, 327, 295), (316, 348, 347, 315), (305, 337, 336, 304), (294, 326, 325, 293), (314, 346, 345, 313), (292, 324, 323, 291), (303, 335, 334, 302), (312, 344, 343, 311), (290, 322, 321, 289), (301, 333, 332, 300), (310, 342, 341, 309), (288, 320, 351, 319), (299, 331, 330, 298), (341, 11, 10, 340), (320, 0, 351), (342, 11, 341), (332, 6, 331), (351, 0, 15, 350), (325, 3, 2, 324), (349, 15, 14, 348), (348, 14, 347), (330, 5, 329), (334, 7, 333), (345, 13, 12, 344), (322, 1, 321), (336, 8, 335), (329, 5, 4, 328), (350, 15, 349), (327, 4, 3, 326), (347, 14, 13, 346), (326, 3, 325), (346, 13, 345), (333, 7, 6, 332), (321, 1, 0, 320), (331, 6, 5, 330), (343, 12, 11, 342), (335, 8, 7, 334), (344, 12, 343), (340, 10, 339), (324, 2, 323), (323, 2, 1, 322), (328, 4, 327), (338, 9, 337), (337, 9, 8, 336), (339, 10, 9, 338), (49, 115, 120, 50), (82, 97, 104, 83), (83, 104, 96, 80), (80, 96, 103, 81), (66, 67, 355, 354), (77, 78, 366, 365), (73, 74, 362, 361), (71, 72, 360, 359), (74, 75, 363, 362), (70, 71, 359, 358), (64, 65, 353, 352), (75, 76, 364, 363), (76, 77, 365, 364), (72, 73, 361, 360), (67, 68, 356, 355), (68, 69, 357, 356), (69, 70, 358, 357), (79, 64, 352, 367), (78, 79, 367, 366), (355, 356, 368), (356, 357, 368), (357, 358, 368), (367, 352, 368), (366, 367, 368), (353, 354, 368), (354, 355, 368), (365, 366, 368), (361, 362, 368), (359, 360, 368), (362, 363, 368), (358, 359, 368), (352, 353, 368), (363, 364, 368), (364, 365, 368), (360, 361, 368)])
me_cylinder_010.polygons.foreach_set('use_smooth', [True] * 368)
_uv = me_cylinder_010.uv_layers.new(name='UVMap')
_uv.uv.foreach_set('vector', [0.1517, -0.7952, 0.2267, -0.8049, 0.2794, -0.3789, 0.2145, -0.3713, -0.1167, -0.3048, -0.06357, -0.3238, 0.03919, 0.2658, -0.003884, 0.2745, -0.0573, -0.7502, 0.01667, -0.7673, 0.1017, -0.3554, 0.03851, -0.3453, 0.5832, -0.8119, 0.6649, -0.8085, 0.6641, -0.3852, 0.5887, -0.3957, 0.07588, -0.7812, 0.1517, -0.7952, 0.2145, -0.3713, 0.1517, -0.3628, 0.2973, -0.8114, 0.3744, -0.8137, 0.4127, -0.3912, 0.3437, -0.3853, -0.2295, -0.7036, -0.1722, -0.7217, -0.06357, -0.3238, -0.1167, -0.3048, -0.3703, -0.6441, -0.2972, -0.6756, -0.1829, -0.2744, -0.2604, -0.2432, 0.439, -0.8125, 0.5072, -0.8136, 0.5229, -0.3995, 0.4665, -0.3953, 0.3744, -0.8137, 0.439, -0.8125, 0.4665, -0.3953, 0.4127, -0.3912, 0.2267, -0.8049, 0.2973, -0.8114, 0.3437, -0.3853, 0.2794, -0.3789, 0.5072, -0.8136, 0.5832, -0.8119, 0.5887, -0.3957, 0.5229, -0.3995, -0.2972, -0.6756, -0.2295, -0.7036, -0.1167, -0.3048, -0.1829, -0.2744, 0.6649, -0.8085, 0.7408, -0.801, 0.7411, -0.3826, 0.6641, -0.3852, -0.1722, -0.7217, -0.1089, -0.7381, -0.006715, -0.3373, -0.06357, -0.3238, -0.1089, -0.7381, -0.0573, -0.7502, 0.03851, -0.3453, -0.006715, -0.3373, 0.01667, -0.7673, 0.07588, -0.7812, 0.1517, -0.3628, 0.1017, -0.3554, 0.4512, 1.636, 0.4943, 1.631, 0.5369, 1.956, 0.5009, 1.964, -0.06357, -0.3238, -0.006715, -0.3373, 0.08447, 0.2564, 0.03919, 0.2658, 0.5229, -0.3995, 0.5887, -0.3957, 0.6511, 0.1765, 0.585, 0.1795, 0.4665, -0.3953, 0.5229, -0.3995, 0.585, 0.1795, 0.5253, 0.1838, 0.6641, -0.3852, 0.7411, -0.3826, 0.79, 0.1738, 0.7197, 0.1747, -0.2604, -0.2432, -0.1829, -0.2744, -0.06924, 0.288, -0.1531, 0.3058, 0.4127, -0.3912, 0.4665, -0.3953, 0.5253, 0.1838, 0.4663, 0.1904, 0.1517, -0.3628, 0.2145, -0.3713, 0.2874, 0.2152, 0.2323, 0.2259, 0.03851, -0.3453, 0.1017, -0.3554, 0.1863, 0.2353, 0.1257, 0.2478, 0.2145, -0.3713, 0.2794, -0.3789, 0.3434, 0.2057, 0.2874, 0.2152, -0.006715, -0.3373, 0.03851, -0.3453, 0.1257, 0.2478, 0.08447, 0.2564, 0.5887, -0.3957, 0.6641, -0.3852, 0.7197, 0.1747, 0.6511, 0.1765, 0.2794, -0.3789, 0.3437, -0.3853, 0.4001, 0.1984, 0.3434, 0.2057, 0.3437, -0.3853, 0.4127, -0.3912, 0.4663, 0.1904, 0.4001, 0.1984, 0.1017, -0.3554, 0.1517, -0.3628, 0.2323, 0.2259, 0.1863, 0.2353, -0.1829, -0.2744, -0.1167, -0.3048, -0.003884, 0.2745, -0.06924, 0.288, 0.5009, 1.964, 0.5369, 1.956, 0.5613, 2.289, 0.5412, 2.313, 0.3759, 1.644, 0.4168, 1.639, 0.472, 1.971, 0.4361, 1.983, 0.4943, 1.631, 0.5345, 1.626, 0.5724, 1.952, 0.5369, 1.956, 0.3447, 1.652, 0.3759, 1.644, 0.4361, 1.983, 0.4134, 1.996, 0.5345, 1.626, 0.5736, 1.621, 0.6059, 1.953, 0.5724, 1.952, 0.5736, 1.621, 0.6187, 1.616, 0.6446, 1.955, 0.6059, 1.953, 0.4168, 1.639, 0.4512, 1.636, 0.5009, 1.964, 0.472, 1.971, 0.2363, 1.679, 0.2811, 1.669, 0.3626, 2.022, 0.3255, 2.035, 0.2811, 1.669, 0.3123, 1.662, 0.388, 2.01, 0.3626, 2.022, 0.3123, 1.662, 0.3447, 1.652, 0.4134, 1.996, 0.388, 2.01, 0.6598, 1.61, 0.7216, 1.59, 0.7357, 1.961, 0.6798, 1.959, 0.1612, 1.687, 0.2363, 1.679, 0.3255, 2.035, 0.2616, 2.045, 0.6187, 1.616, 0.6598, 1.61, 0.6798, 1.959, 0.6446, 1.955, 1.04, -0.2878, 1.004, -0.2826, 0.9965, -0.3227, 1.009, -0.3232, 0.4361, 1.983, 0.472, 1.971, 0.5231, 2.316, 0.4975, 2.305, 0.5369, 1.956, 0.5724, 1.952, 0.5836, 2.289, 0.5613, 2.289, 0.4134, 1.996, 0.4361, 1.983, 0.4975, 2.305, 0.4808, 2.302, 0.7522, 1.981, 0.7918, 2.001, 0.7206, 2.322, 0.7001, 2.289, 0.5724, 1.952, 0.6059, 1.953, 0.6047, 2.305, 0.5836, 2.289, 0.6059, 1.953, 0.6446, 1.955, 0.629, 2.306, 0.6047, 2.305, 0.472, 1.971, 0.5009, 1.964, 0.5412, 2.313, 0.5231, 2.316, 0.3255, 2.035, 0.3626, 2.022, 0.4521, 2.328, 0.4335, 2.348, 0.3626, 2.022, 0.388, 2.01, 0.4652, 2.312, 0.4521, 2.328, 0.388, 2.01, 0.4134, 1.996, 0.4808, 2.302, 0.4652, 2.312, 0.7357, 1.961, 0.7522, 1.981, 0.7001, 2.289, 0.6774, 2.273, 0.6798, 1.959, 0.7357, 1.961, 0.6774, 2.273, 0.6522, 2.287, 0.7918, 2.001, 0.82, 2.0, 0.743, 2.338, 0.7206, 2.322, 0.2616, 2.045, 0.3255, 2.035, 0.4335, 2.348, 0.4059, 2.358, 0.6446, 1.955, 0.6798, 1.959, 0.6522, 2.287, 0.629, 2.306, 0.3648, 0.6902, 0.4067, 0.6936, 0.4716, 1.134, 0.4319, 1.151, 0.185, 0.7321, 0.2466, 0.7082, 0.3129, 1.175, 0.2484, 1.184, 0.6701, 0.6656, 0.7302, 0.6636, 0.785, 1.129, 0.728, 1.127, 0.4067, 0.6936, 0.4545, 0.6871, 0.5194, 1.13, 0.4716, 1.134, 0.4545, 0.6871, 0.5106, 0.6796, 0.5747, 1.127, 0.5194, 1.13, 0.05612, 0.7587, 0.1104, 0.7485, 0.1753, 1.205, 0.1219, 1.218, 0.1104, 0.7485, 0.1469, 0.741, 0.211, 1.195, 0.1753, 1.205, 0.1469, 0.741, 0.185, 0.7321, 0.2484, 1.184, 0.211, 1.195, 0.6127, 0.6678, 0.6701, 0.6656, 0.728, 1.127, 0.6738, 1.124, 0.5609, 0.6731, 0.6127, 0.6678, 0.6738, 1.124, 0.6238, 1.125, 0.7302, 0.6636, 0.7889, 0.6612, 0.8428, 1.126, 0.785, 1.129, -0.01124, 0.7717, 0.05612, 0.7587, 0.1219, 1.218, 0.05513, 1.233, 0.5106, 0.6796, 0.5609, 0.6731, 0.6238, 1.125, 0.5747, 1.127, 0.2323, 0.2259, 0.2874, 0.2152, 0.3648, 0.6902, 0.3013, 0.663, 0.1257, 0.2478, 0.1863, 0.2353, 0.2621, 0.6704, 0.2466, 0.7082, 0.2874, 0.2152, 0.3434, 0.2057, 0.4067, 0.6936, 0.3648, 0.6902, 0.08447, 0.2564, 0.1257, 0.2478, 0.2466, 0.7082, 0.185, 0.7321, 0.6511, 0.1765, 0.7197, 0.1747, 0.7302, 0.6636, 0.6701, 0.6656, 0.3434, 0.2057, 0.4001, 0.1984, 0.4545, 0.6871, 0.4067, 0.6936, 0.4001, 0.1984, 0.4663, 0.1904, 0.5106, 0.6796, 0.4545, 0.6871, 0.1863, 0.2353, 0.2323, 0.2259, 0.3013, 0.663, 0.2621, 0.6704, -0.06924, 0.288, -0.003884, 0.2745, 0.1104, 0.7485, 0.05612, 0.7587, -0.003884, 0.2745, 0.03919, 0.2658, 0.1469, 0.741, 0.1104, 0.7485, 0.03919, 0.2658, 0.08447, 0.2564, 0.185, 0.7321, 0.1469, 0.741, 0.585, 0.1795, 0.6511, 0.1765, 0.6701, 0.6656, 0.6127, 0.6678, 0.5253, 0.1838, 0.585, 0.1795, 0.6127, 0.6678, 0.5609, 0.6731, 0.7197, 0.1747, 0.79, 0.1738, 0.7889, 0.6612, 0.7302, 0.6636, -0.1531, 0.3058, -0.06924, 0.288, 0.05612, 0.7587, -0.01124, 0.7717, 0.4663, 0.1904, 0.5253, 0.1838, 0.5609, 0.6731, 0.5106, 0.6796, 0.3765, 1.171, 0.4319, 1.151, 0.4943, 1.631, 0.4512, 1.636, 0.3129, 1.175, 0.3369, 1.18, 0.4168, 1.639, 0.3759, 1.644, 0.4319, 1.151, 0.4716, 1.134, 0.5345, 1.626, 0.4943, 1.631, 0.2484, 1.184, 0.3129, 1.175, 0.3759, 1.644, 0.3447, 1.652, 0.728, 1.127, 0.785, 1.129, 0.7946, 1.571, 0.7434, 1.572, 0.4716, 1.134, 0.5194, 1.13, 0.5736, 1.621, 0.5345, 1.626, 0.5194, 1.13, 0.5747, 1.127, 0.6187, 1.616, 0.5736, 1.621, 0.3369, 1.18, 0.3765, 1.171, 0.4512, 1.636, 0.4168, 1.639, 0.1219, 1.218, 0.1753, 1.205, 0.2811, 1.669, 0.2363, 1.679, 0.1753, 1.205, 0.211, 1.195, 0.3123, 1.662, 0.2811, 1.669, 0.211, 1.195, 0.2484, 1.184, 0.3447, 1.652, 0.3123, 1.662, 0.6738, 1.124, 0.728, 1.127, 0.7434, 1.572, 0.7216, 1.59, 0.6238, 1.125, 0.6738, 1.124, 0.7216, 1.59, 0.6598, 1.61, 0.785, 1.129, 0.8428, 1.126, 0.8262, 1.593, 0.7946, 1.571, 0.05513, 1.233, 0.1219, 1.218, 0.2363, 1.679, 0.1612, 1.687, 0.5747, 1.127, 0.6238, 1.125, 0.6598, 1.61, 0.6187, 1.616, 0.9244, -0.4437, 0.929, -0.8497, 0.9794, -0.8453, 0.9675, -0.4356, 0.9053, -0.4619, 0.9053, -0.8341, 0.929, -0.8497, 0.9244, -0.4437, -0.3562, -1.198, -0.3186, -1.143, -0.3806, -1.118, -0.4152, -1.175, 0.6309, -1.308, 0.6152, -1.245, 0.5684, -1.262, 0.5816, -1.326, -0.2336, -1.252, -0.2102, -1.186, -0.2397, -1.179, -0.2675, -1.24, 0.8089, -1.275, 0.7829, -1.209, 0.7345, -1.226, 0.7526, -1.287, -0.08633, -1.298, -0.06731, -1.229, -0.1291, -1.212, -0.1483, -1.28, 0.4553, -1.356, 0.447, -1.282, 0.4073, -1.285, 0.4143, -1.358, -0.5832, -1.056, -0.537, -1.009, -0.5866, -0.9664, -0.6359, -1.011, 0.03117, -1.321, 0.04545, -1.259, -0.004959, -1.239, -0.01839, -1.303, 0.5816, -1.326, 0.5684, -1.262, 0.5291, -1.269, 0.5399, -1.34, -0.4582, -1.158, -0.4144, -1.1, -0.461, -1.075, -0.5072, -1.134, 0.1982, -1.357, 0.2072, -1.285, 0.1659, -1.284, 0.1559, -1.358, -0.2975, -1.225, -0.2778, -1.159, -0.3186, -1.143, -0.3562, -1.198, 0.6939, -1.295, 0.679, -1.231, 0.6152, -1.245, 0.6309, -1.308, 0.3718, -1.352, 0.3702, -1.286, 0.3116, -1.281, 0.3105, -1.344, -0.1942, -1.259, -0.1746, -1.196, -0.2102, -1.186, -0.2336, -1.252, 0.8615, -1.258, 0.8373, -1.192, 0.7829, -1.209, 0.8089, -1.275, -0.03984, -1.299, -0.02755, -1.234, -0.06731, -1.229, -0.08633, -1.298, 0.4963, -1.35, 0.4867, -1.277, 0.447, -1.282, 0.4553, -1.356, -0.547, -1.102, -0.5015, -1.048, -0.537, -1.009, -0.5832, -1.056, 0.1115, -1.35, 0.1222, -1.277, 0.04545, -1.259, 0.03117, -1.321, -0.4152, -1.175, -0.3806, -1.118, -0.4144, -1.1, -0.4582, -1.158, 0.2453, -1.35, 0.248, -1.285, 0.2072, -1.285, 0.1982, -1.357, -0.2675, -1.24, -0.2397, -1.179, -0.2778, -1.159, -0.2975, -1.225, 0.7526, -1.287, 0.7345, -1.226, 0.679, -1.231, 0.6939, -1.295, 0.4143, -1.358, 0.4073, -1.285, 0.3702, -1.286, 0.3718, -1.352, -0.1483, -1.28, -0.1291, -1.212, -0.1746, -1.196, -0.1942, -1.259, 0.9047, -1.235, 0.8746, -1.177, 0.8373, -1.192, 0.8615, -1.258, -0.01839, -1.303, -0.004959, -1.239, -0.02755, -1.234, -0.03984, -1.299, 0.5399, -1.34, 0.5291, -1.269, 0.4867, -1.277, 0.4963, -1.35, -0.5072, -1.134, -0.461, -1.075, -0.5015, -1.048, -0.547, -1.102, 0.1559, -1.358, 0.1659, -1.284, 0.1222, -1.277, 0.1115, -1.35, 0.3105, -1.344, 0.3116, -1.281, 0.248, -1.285, 0.2453, -1.35, 0.3702, -1.286, 0.3649, -1.232, 0.3114, -1.231, 0.3116, -1.281, 0.1732, -1.229, 0.1811, -1.17, 0.1383, -1.165, 0.1306, -1.222, 0.8373, -1.192, 0.8166, -1.146, 0.7648, -1.161, 0.7829, -1.209, -0.3186, -1.143, -0.2984, -1.095, -0.3499, -1.074, -0.3806, -1.118, 0.6152, -1.245, 0.6055, -1.195, 0.5605, -1.211, 0.5684, -1.262, -0.06731, -1.229, -0.05439, -1.177, -0.1141, -1.161, -0.1291, -1.212, -0.3806, -1.118, -0.3499, -1.074, -0.3842, -1.055, -0.4144, -1.1, 0.2072, -1.285, 0.2141, -1.23, 0.1732, -1.229, 0.1659, -1.284, 0.679, -1.231, 0.6652, -1.184, 0.6055, -1.195, 0.6152, -1.245, -0.1291, -1.212, -0.1141, -1.161, -0.1587, -1.145, -0.1746, -1.196, 0.4867, -1.277, 0.4801, -1.223, 0.4413, -1.228, 0.447, -1.282, 0.1659, -1.284, 0.1732, -1.229, 0.1306, -1.222, 0.1222, -1.277, -0.5015, -1.048, -0.4686, -1.006, -0.5026, -0.9702, -0.537, -1.009, 0.447, -1.282, 0.4413, -1.228, 0.4022, -1.23, 0.4073, -1.285, -0.537, -1.009, -0.5026, -0.9702, -0.5505, -0.9329, -0.5866, -0.9664, -0.2397, -1.179, -0.223, -1.128, -0.2596, -1.111, -0.2778, -1.159, -0.004959, -1.239, 0.004054, -1.188, -0.01769, -1.182, -0.02755, -1.234, -0.2778, -1.159, -0.2596, -1.111, -0.2984, -1.095, -0.3186, -1.143, 0.3116, -1.281, 0.3114, -1.231, 0.2553, -1.232, 0.248, -1.285, -0.02755, -1.234, -0.01769, -1.182, -0.05439, -1.177, -0.06731, -1.229, 0.7829, -1.209, 0.7648, -1.161, 0.7187, -1.179, 0.7345, -1.226, 0.5684, -1.262, 0.5605, -1.211, 0.5217, -1.216, 0.5291, -1.269, 0.248, -1.285, 0.2553, -1.232, 0.2141, -1.23, 0.2072, -1.285, 0.7345, -1.226, 0.7187, -1.179, 0.6652, -1.184, 0.679, -1.231, -0.4144, -1.1, -0.3842, -1.055, -0.4295, -1.031, -0.461, -1.075, 0.5291, -1.269, 0.5217, -1.216, 0.4801, -1.223, 0.4867, -1.277, -0.461, -1.075, -0.4295, -1.031, -0.4686, -1.006, -0.5015, -1.048, -0.1746, -1.196, -0.1587, -1.145, -0.1938, -1.135, -0.2102, -1.186, 0.1222, -1.277, 0.1306, -1.222, 0.05321, -1.208, 0.04545, -1.259, -0.2102, -1.186, -0.1938, -1.135, -0.223, -1.128, -0.2397, -1.179, 0.4073, -1.285, 0.4022, -1.23, 0.3649, -1.232, 0.3702, -1.286, 0.04545, -1.259, 0.05321, -1.208, 0.004054, -1.188, -0.004959, -1.239, 0.8746, -1.177, 0.8519, -1.132, 0.8166, -1.146, 0.8373, -1.192, 0.2637, -1.175, 0.2666, -1.086, 0.2274, -1.084, 0.2223, -1.172, -0.2984, -1.095, -0.2763, -1.044, -0.32, -1.027, -0.3499, -1.074, 0.5605, -1.211, 0.5546, -1.156, 0.5158, -1.16, 0.5217, -1.216, 0.05321, -1.208, 0.05963, -1.153, 0.01227, -1.135, 0.004054, -1.188, -0.3842, -1.055, -0.3537, -1.009, -0.3975, -0.9853, -0.4295, -1.031, 0.4801, -1.223, 0.4743, -1.165, 0.4355, -1.169, 0.4413, -1.228, -0.01769, -1.182, -0.008405, -1.13, -0.04212, -1.124, -0.05439, -1.177, -0.4686, -1.006, -0.4359, -0.9616, -0.4702, -0.9306, -0.5026, -0.9702, 0.4022, -1.23, 0.3965, -1.172, 0.3592, -1.174, 0.3649, -1.232, 0.8519, -1.132, 0.8301, -1.087, 0.7963, -1.098, 0.8166, -1.146, -0.1141, -1.161, -0.09863, -1.107, -0.1419, -1.093, -0.1587, -1.145, 0.3114, -1.231, 0.3114, -1.175, 0.2637, -1.175, 0.2553, -1.232, 0.7648, -1.161, 0.7467, -1.113, 0.7005, -1.129, 0.7187, -1.179, -0.1938, -1.135, -0.1753, -1.082, -0.2038, -1.074, -0.223, -1.128, 0.2141, -1.23, 0.2223, -1.172, 0.1811, -1.17, 0.1732, -1.229, 0.6652, -1.184, 0.6537, -1.135, 0.5942, -1.147, 0.6055, -1.195, -0.2596, -1.111, -0.2401, -1.058, -0.2763, -1.044, -0.2984, -1.095, 0.6055, -1.195, 0.5942, -1.147, 0.5546, -1.156, 0.5605, -1.211, 0.1306, -1.222, 0.1383, -1.165, 0.05963, -1.153, 0.05321, -1.208, -0.3499, -1.074, -0.32, -1.027, -0.3537, -1.009, -0.3842, -1.055, 0.5217, -1.216, 0.5158, -1.16, 0.4743, -1.165, 0.4801, -1.223, 0.004054, -1.188, 0.01227, -1.135, -0.008405, -1.13, -0.01769, -1.182, -0.4295, -1.031, -0.3975, -0.9853, -0.4359, -0.9616, -0.4686, -1.006, 0.4413, -1.228, 0.4355, -1.169, 0.3965, -1.172, 0.4022, -1.23, -0.05439, -1.177, -0.04212, -1.124, -0.09863, -1.107, -0.1141, -1.161, -0.5026, -0.9702, -0.4702, -0.9306, -0.5156, -0.8978, -0.5505, -0.9329, 0.3649, -1.232, 0.3592, -1.174, 0.3114, -1.175, 0.3114, -1.231, 0.8166, -1.146, 0.7963, -1.098, 0.7467, -1.113, 0.7648, -1.161, -0.1587, -1.145, -0.1419, -1.093, -0.1753, -1.082, -0.1938, -1.135, 0.2553, -1.232, 0.2637, -1.175, 0.2223, -1.172, 0.2141, -1.23, 0.7187, -1.179, 0.7005, -1.129, 0.6537, -1.135, 0.6652, -1.184, -0.223, -1.128, -0.2038, -1.074, -0.2401, -1.058, -0.2596, -1.111, 0.3565, -1.085, 0.3554, -0.9939, 0.3128, -0.9935, 0.3126, -1.085, 0.7005, -1.129, 0.6812, -1.052, 0.6386, -1.057, 0.6537, -1.135, -0.2038, -1.074, -0.1744, -0.9945, -0.209, -0.9795, -0.2401, -1.058, 0.1811, -1.17, 0.1886, -1.082, 0.1483, -1.078, 0.1383, -1.165, -0.2763, -1.044, -0.2447, -0.9657, -0.2844, -0.9537, -0.32, -1.027, 0.5546, -1.156, 0.5432, -1.071, 0.5061, -1.074, 0.5158, -1.16, 0.05963, -1.153, 0.07743, -1.07, 0.03197, -1.053, 0.01227, -1.135, -0.3537, -1.009, -0.3147, -0.9381, -0.356, -0.9161, -0.3975, -0.9853, 0.4743, -1.165, 0.4662, -1.077, 0.4291, -1.079, 0.4355, -1.169, -0.008405, -1.13, 0.01096, -1.048, -0.01797, -1.042, -0.04212, -1.124, -0.4359, -0.9616, -0.3917, -0.896, -0.4261, -0.8698, -0.4702, -0.9306, 0.3965, -1.172, 0.392, -1.083, 0.3565, -1.085, 0.3592, -1.174, 0.8301, -1.087, 0.806, -1.017, 0.773, -1.025, 0.7963, -1.098, -0.09863, -1.107, -0.07387, -1.026, -0.1155, -1.012, -0.1419, -1.093, 0.3114, -1.175, 0.3126, -1.085, 0.2666, -1.086, 0.2637, -1.175, 0.7467, -1.113, 0.7251, -1.038, 0.6812, -1.052, 0.7005, -1.129, -0.1753, -1.082, -0.1477, -1.002, -0.1744, -0.9945, -0.2038, -1.074, 0.2223, -1.172, 0.2274, -1.084, 0.1886, -1.082, 0.1811, -1.17, 0.6537, -1.135, 0.6386, -1.057, 0.5803, -1.065, 0.5942, -1.147, -0.2401, -1.058, -0.209, -0.9795, -0.2447, -0.9657, -0.2763, -1.044, 0.5942, -1.147, 0.5803, -1.065, 0.5432, -1.071, 0.5546, -1.156, 0.1383, -1.165, 0.1483, -1.078, 0.07743, -1.07, 0.05963, -1.153, -0.32, -1.027, -0.2844, -0.9537, -0.3147, -0.9381, -0.3537, -1.009, 0.5158, -1.16, 0.5061, -1.074, 0.4662, -1.077, 0.4743, -1.165, 0.01227, -1.135, 0.03197, -1.053, 0.01096, -1.048, -0.008405, -1.13, -0.3975, -0.9853, -0.356, -0.9161, -0.3917, -0.896, -0.4359, -0.9616, 0.4355, -1.169, 0.4291, -1.079, 0.392, -1.083, 0.3965, -1.172, -0.04212, -1.124, -0.01797, -1.042, -0.07387, -1.026, -0.09863, -1.107, -0.4702, -0.9306, -0.4261, -0.8698, -0.4712, -0.8399, -0.5156, -0.8978, 0.3592, -1.174, 0.3565, -1.085, 0.3126, -1.085, 0.3114, -1.175, 0.7963, -1.098, 0.773, -1.025, 0.7251, -1.038, 0.7467, -1.113, -0.1419, -1.093, -0.1155, -1.012, -0.1477, -1.002, -0.1753, -1.082, 0.5694, -0.9813, 0.5614, -0.8957, 0.5274, -0.898, 0.5341, -0.9853, 0.773, -1.025, 0.7534, -0.9502, 0.7067, -0.9614, 0.7251, -1.038, -0.1155, -1.012, -0.08963, -0.9255, -0.1223, -0.9158, -0.1477, -1.002, 0.2666, -1.086, 0.2679, -0.9939, 0.2301, -0.9917, 0.2274, -1.084, 0.6812, -1.052, 0.667, -0.97, 0.6261, -0.9747, 0.6386, -1.057, -0.1744, -0.9945, -0.1472, -0.9078, -0.178, -0.8987, -0.209, -0.9795, 0.1886, -1.082, 0.1909, -0.987, 0.1492, -0.9833, 0.1483, -1.078, -0.2447, -0.9657, -0.2163, -0.8867, -0.2473, -0.8763, -0.2844, -0.9537, 0.5432, -1.071, 0.5341, -0.9853, 0.4985, -0.987, 0.5061, -1.074, 0.07743, -1.07, 0.09858, -0.9751, 0.05008, -0.9639, 0.03197, -1.053, -0.3147, -0.9381, -0.2726, -0.8649, -0.3144, -0.845, -0.356, -0.9161, 0.4662, -1.077, 0.4602, -0.9881, 0.4249, -0.9904, 0.4291, -1.079, 0.01096, -1.048, 0.02872, -0.9589, -0.001395, -0.949, -0.01797, -1.042, -0.3917, -0.896, -0.3503, -0.8255, -0.3821, -0.8068, -0.4261, -0.8698, 0.392, -1.083, 0.3894, -0.9929, 0.3554, -0.9939, 0.3565, -1.085, 0.806, -1.017, 0.7863, -0.9425, 0.7534, -0.9502, 0.773, -1.025, -0.07387, -1.026, -0.0478, -0.9366, -0.08963, -0.9255, -0.1155, -1.012, 0.3126, -1.085, 0.3128, -0.9935, 0.2679, -0.9939, 0.2666, -1.086, 0.7251, -1.038, 0.7067, -0.9614, 0.667, -0.97, 0.6812, -1.052, -0.1477, -1.002, -0.1223, -0.9158, -0.1472, -0.9078, -0.1744, -0.9945, 0.2274, -1.084, 0.2301, -0.9917, 0.1909, -0.987, 0.1886, -1.082, 0.6386, -1.057, 0.6261, -0.9747, 0.5694, -0.9813, 0.5803, -1.065, -0.209, -0.9795, -0.178, -0.8987, -0.2163, -0.8867, -0.2447, -0.9657, 0.5803, -1.065, 0.5694, -0.9813, 0.5341, -0.9853, 0.5432, -1.071, 0.1483, -1.078, 0.1492, -0.9833, 0.09858, -0.9751, 0.07743, -1.07, -0.2844, -0.9537, -0.2473, -0.8763, -0.2726, -0.8649, -0.3147, -0.9381, 0.5061, -1.074, 0.4985, -0.987, 0.4602, -0.9881, 0.4662, -1.077, 0.03197, -1.053, 0.05008, -0.9639, 0.02872, -0.9589, 0.01096, -1.048, -0.356, -0.9161, -0.3144, -0.845, -0.3503, -0.8255, -0.3917, -0.896, 0.4291, -1.079, 0.4249, -0.9904, 0.3894, -0.9929, 0.392, -1.083, -0.01797, -1.042, -0.001395, -0.949, -0.0478, -0.9366, -0.07387, -1.026, -0.4261, -0.8698, -0.3821, -0.8068, -0.4229, -0.7803, -0.4712, -0.8399, 0.1492, -0.9833, 0.1609, -0.889, 0.1141, -0.8809, 0.09858, -0.9751, -0.2473, -0.8763, -0.214, -0.7957, -0.2382, -0.7867, -0.2726, -0.8649, 0.4985, -0.987, 0.4938, -0.8991, 0.457, -0.8995, 0.4602, -0.9881, 0.05008, -0.9639, 0.06798, -0.8714, 0.04911, -0.8666, 0.02872, -0.9589, -0.3144, -0.845, -0.2785, -0.7705, -0.3133, -0.7534, -0.3503, -0.8255, 0.4249, -0.9904, 0.4229, -0.9008, 0.3887, -0.9022, 0.3894, -0.9929, -0.001395, -0.949, 0.01924, -0.8587, -0.02471, -0.8475, -0.0478, -0.9366, -0.3821, -0.8068, -0.3447, -0.7377, -0.3858, -0.7154, -0.4229, -0.7803, 0.3554, -0.9939, 0.3559, -0.9022, 0.3128, -0.9017, 0.3128, -0.9935, 0.7534, -0.9502, 0.7377, -0.8758, 0.6924, -0.883, 0.7067, -0.9614, -0.08963, -0.9255, -0.06441, -0.838, -0.09552, -0.8294, -0.1223, -0.9158, 0.2679, -0.9939, 0.273, -0.9006, 0.2369, -0.8978, 0.2301, -0.9917, 0.667, -0.97, 0.6545, -0.8887, 0.6156, -0.8915, 0.6261, -0.9747, -0.1472, -0.9078, -0.1193, -0.8228, -0.1485, -0.8151, -0.178, -0.8987, 0.1909, -0.987, 0.2001, -0.893, 0.1609, -0.889, 0.1492, -0.9833, -0.2163, -0.8867, -0.185, -0.8047, -0.214, -0.7957, -0.2473, -0.8763, 0.5341, -0.9853, 0.5274, -0.898, 0.4938, -0.8991, 0.4985, -0.987, 0.09858, -0.9751, 0.1141, -0.8809, 0.06798, -0.8714, 0.05008, -0.9639, -0.2726, -0.8649, -0.2382, -0.7867, -0.2785, -0.7705, -0.3144, -0.845, 0.4602, -0.9881, 0.457, -0.8995, 0.4229, -0.9008, 0.4249, -0.9904, 0.02872, -0.9589, 0.04911, -0.8666, 0.01924, -0.8587, -0.001395, -0.949, -0.3503, -0.8255, -0.3133, -0.7534, -0.3447, -0.7377, -0.3821, -0.8068, 0.3894, -0.9929, 0.3887, -0.9022, 0.3559, -0.9022, 0.3554, -0.9939, 0.7863, -0.9425, 0.7692, -0.869, 0.7377, -0.8758, 0.7534, -0.9502, -0.0478, -0.9366, -0.02471, -0.8475, -0.06441, -0.838, -0.08963, -0.9255, 0.3128, -0.9935, 0.3128, -0.9017, 0.273, -0.9006, 0.2679, -0.9939, 0.7067, -0.9614, 0.6924, -0.883, 0.6545, -0.8887, 0.667, -0.97, -0.1223, -0.9158, -0.09552, -0.8294, -0.1193, -0.8228, -0.1472, -0.9078, 0.2301, -0.9917, 0.2369, -0.8978, 0.2001, -0.893, 0.1909, -0.987, 0.6261, -0.9747, 0.6156, -0.8915, 0.5614, -0.8957, 0.5694, -0.9813, -0.178, -0.8987, -0.1485, -0.8151, -0.185, -0.8047, -0.2163, -0.8867, 0.2001, -0.893, 0.2267, -0.8049, 0.1517, -0.7952, 0.1609, -0.889, 0.6156, -0.8915, 0.5832, -0.8119, 0.5614, -0.8957, 0.2369, -0.8978, 0.2267, -0.8049, 0.2001, -0.893, -0.1193, -0.8228, -0.1089, -0.7381, -0.1485, -0.8151, 0.5614, -0.8957, 0.5832, -0.8119, 0.5072, -0.8136, 0.5274, -0.898, -0.3447, -0.7377, -0.2972, -0.6756, -0.3703, -0.6441, -0.3858, -0.7154, 0.4938, -0.8991, 0.5072, -0.8136, 0.439, -0.8125, 0.457, -0.8995, 0.457, -0.8995, 0.439, -0.8125, 0.4229, -0.9008, -0.185, -0.8047, -0.1722, -0.7217, -0.214, -0.7957, -0.06441, -0.838, -0.0573, -0.7502, -0.09552, -0.8294, 0.3559, -0.9022, 0.3744, -0.8137, 0.2973, -0.8114, 0.3128, -0.9017, 0.6924, -0.883, 0.6649, -0.8085, 0.6545, -0.8887, 0.01924, -0.8587, 0.01667, -0.7673, -0.02471, -0.8475, -0.214, -0.7957, -0.1722, -0.7217, -0.2295, -0.7036, -0.2382, -0.7867, 0.5274, -0.898, 0.5072, -0.8136, 0.4938, -0.8991, -0.2785, -0.7705, -0.2295, -0.7036, -0.2972, -0.6756, -0.3133, -0.7534, 0.4229, -0.9008, 0.439, -0.8125, 0.3744, -0.8137, 0.3887, -0.9022, -0.3133, -0.7534, -0.2972, -0.6756, -0.3447, -0.7377, 0.3887, -0.9022, 0.3744, -0.8137, 0.3559, -0.9022, -0.09552, -0.8294, -0.0573, -0.7502, -0.1089, -0.7381, -0.1193, -0.8228, 0.6545, -0.8887, 0.6649, -0.8085, 0.5832, -0.8119, 0.6156, -0.8915, -0.1485, -0.8151, -0.1089, -0.7381, -0.1722, -0.7217, -0.185, -0.8047, 0.273, -0.9006, 0.2973, -0.8114, 0.2267, -0.8049, 0.2369, -0.8978, -0.02471, -0.8475, 0.01667, -0.7673, -0.0573, -0.7502, -0.06441, -0.838, 0.3128, -0.9017, 0.2973, -0.8114, 0.273, -0.9006, 0.1609, -0.889, 0.1517, -0.7952, 0.1141, -0.8809, 0.7692, -0.869, 0.7408, -0.801, 0.7377, -0.8758, 0.7377, -0.8758, 0.7408, -0.801, 0.6649, -0.8085, 0.6924, -0.883, -0.2382, -0.7867, -0.2295, -0.7036, -0.2785, -0.7705, 0.06798, -0.8714, 0.07588, -0.7812, 0.04911, -0.8666, 0.04911, -0.8666, 0.07588, -0.7812, 0.01667, -0.7673, 0.01924, -0.8587, 0.1141, -0.8809, 0.1517, -0.7952, 0.07588, -0.7812, 0.06798, -0.8714, 0.9675, -0.4356, 0.9794, -0.8453, 1.009, -0.8205, 0.9938, -0.4456, 0.9053, -0.8572, 0.9077, -1.325, 0.9301, -1.358, 0.9285, -0.8503, 0.9285, -0.8503, 0.9301, -1.358, 0.9698, -1.357, 0.9686, -0.854, 0.9686, -0.854, 0.9698, -1.357, 1.025, -1.321, 1.025, -0.8666, 1.004, -0.2826, 0.9658, -0.2916, 0.9844, -0.327, 0.9965, -0.3227, 1.049, -0.3895, 1.082, -0.3709, 1.025, -0.3559, 1.013, -0.3622, 0.9553, -0.4021, 0.9755, -0.435, 0.9855, -0.3798, 0.9786, -0.3679, 0.9143, -0.3617, 0.9404, -0.385, 0.9734, -0.3614, 0.9646, -0.3535, 0.9755, -0.435, 1.003, -0.435, 0.9971, -0.38, 0.9855, -0.3798, 0.9053, -0.3435, 0.9143, -0.3617, 0.9646, -0.3535, 0.9609, -0.3456, 1.087, -0.3103, 1.04, -0.2878, 1.009, -0.3232, 1.026, -0.3304, 1.003, -0.435, 1.025, -0.4102, 1.005, -0.3703, 0.9971, -0.38, 1.025, -0.4102, 1.049, -0.3895, 1.013, -0.3622, 1.005, -0.3703, 0.9404, -0.385, 0.9553, -0.4021, 0.9786, -0.3679, 0.9734, -0.3614, 0.9658, -0.2916, 0.933, -0.3067, 0.9728, -0.3306, 0.9844, -0.327, 0.933, -0.3067, 0.9141, -0.3228, 0.9648, -0.3368, 0.9728, -0.3306, 0.9141, -0.3228, 0.9053, -0.3435, 0.9609, -0.3456, 0.9648, -0.3368, 1.104, -0.3419, 1.087, -0.3103, 1.026, -0.3304, 1.034, -0.3437, 1.082, -0.3709, 1.104, -0.3419, 1.034, -0.3437, 1.025, -0.3559, 0.9492, -0.2161, 0.9332, -0.2123, 0.9374, -0.2473, 0.9332, -0.2123, 0.9211, -0.2133, 0.9374, -0.2473, 0.9211, -0.2133, 0.9114, -0.2185, 0.9374, -0.2473, 0.9785, -0.2731, 0.9819, -0.2574, 0.9374, -0.2473, 0.9634, -0.2799, 0.9785, -0.2731, 0.9374, -0.2473, 0.9758, -0.2353, 0.9648, -0.2234, 0.9374, -0.2473, 0.9648, -0.2234, 0.9492, -0.2161, 0.9374, -0.2473, 0.9457, -0.2809, 0.9634, -0.2799, 0.9374, -0.2473, 0.9053, -0.255, 0.9063, -0.2732, 0.9374, -0.2473, 0.907, -0.2276, 0.9059, -0.2441, 0.9374, -0.2473, 0.9063, -0.2732, 0.916, -0.282, 0.9374, -0.2473, 0.9114, -0.2185, 0.907, -0.2276, 0.9374, -0.2473, 0.9819, -0.2574, 0.9758, -0.2353, 0.9374, -0.2473, 0.916, -0.282, 0.9314, -0.282, 0.9374, -0.2473, 0.9314, -0.282, 0.9457, -0.2809, 0.9374, -0.2473, 0.9059, -0.2441, 0.9053, -0.255, 0.9374, -0.2473])
me_cylinder_010.materials.append(mat_decoration_tree_dead_1)
me_cylinder_010.use_remesh_preserve_volume = False
me_cylinder_010.use_remesh_preserve_attributes = False
me_cylinder_010.use_mirror_vertex_groups = False
me_cylinder_010.update()

# ---- objects
ob_plane_021 = bpy.data.objects.new('Plane.021', me_plane_025)
ob_plane_020 = bpy.data.objects.new('Plane.020', me_plane_024)
ob_plane_019 = bpy.data.objects.new('Plane.019', me_plane_023)
ob_plane_018 = bpy.data.objects.new('Plane.018', me_plane_022)
ob_plane_017 = bpy.data.objects.new('Plane.017', me_plane_021)
ob_plane_016 = bpy.data.objects.new('Plane.016', me_plane_020)
ob_plane_015 = bpy.data.objects.new('Plane.015', me_plane_019)
ob_plane_014 = bpy.data.objects.new('Plane.014', me_plane_018)
ob_plane_013 = bpy.data.objects.new('Plane.013', me_plane_017)
ob_plane_012 = bpy.data.objects.new('Plane.012', me_plane_016)
ob_plane_011 = bpy.data.objects.new('Plane.011', me_plane_015)
ob_plane_010 = bpy.data.objects.new('Plane.010', me_plane_014)
ob_plane_009 = bpy.data.objects.new('Plane.009', me_plane_013)
ob_plane_008 = bpy.data.objects.new('Plane.008', me_plane_012)
ob_plane_007 = bpy.data.objects.new('Plane.007', me_plane_011)
ob_plane_006 = bpy.data.objects.new('Plane.006', me_plane_010)
ob_plane_005 = bpy.data.objects.new('Plane.005', me_plane_009)
ob_plane_004 = bpy.data.objects.new('Plane.004', me_plane_008)
ob_sun_001 = bpy.data.objects.new('Sun.001', light_sun_001)
ob_sun = bpy.data.objects.new('Sun', light_sun)
ob_plane_001 = bpy.data.objects.new('Plane.001', me_plane_007)
ob_plane_003 = bpy.data.objects.new('Plane.003', me_plane_005)
ob_plane_002 = bpy.data.objects.new('Plane.002', me_plane_004)
ob_plane = bpy.data.objects.new('Plane', me_plane)
ob_cylinder_013 = bpy.data.objects.new('Cylinder.013', me_cylinder_010)

# ---- transforms, parenting, visibility, modifiers, constraints
ob_plane_021.location = (-7.607, 0.01765, 3.523)
ob_plane_021.rotation_euler = (0.0, -0.4456, -0.8002)
ob_plane_021.scale = (0.9025, 0.9025, 0.9025)
ob_plane_021.lineart.crease_threshold = 0.0
ob_plane_020.location = (-7.325, 0.1987, 2.041)
ob_plane_020.rotation_euler = (7.75e-09, -0.2789, -5.184)
ob_plane_020.scale = (0.9153, 0.9153, 0.9153)
ob_plane_020.lineart.crease_threshold = 0.0
ob_plane_019.location = (-7.274, 0.1301, 2.278)
ob_plane_019.rotation_euler = (0.0, -0.3253, -2.78)
ob_plane_019.scale = (0.9153, 0.9153, 0.9153)
ob_plane_019.lineart.crease_threshold = 0.0
ob_plane_018.location = (-7.175, 0.2343, 9.195)
ob_plane_018.rotation_euler = (0.0, -0.8899, -3.025)
ob_plane_018.scale = (0.5583, 0.5583, 0.5583)
ob_plane_018.lineart.crease_threshold = 0.0
ob_plane_017.location = (-7.311, -0.01418, 7.362)
ob_plane_017.rotation_euler = (0.0, -0.7689, -3.303)
ob_plane_017.scale = (0.6834, 0.6834, 0.6834)
ob_plane_017.lineart.crease_threshold = 0.0
ob_plane_016.location = (-7.161, 0.003045, 6.005)
ob_plane_016.rotation_euler = (0.0, -0.5517, -2.98)
ob_plane_016.scale = (0.8557, 0.8557, 0.8557)
ob_plane_016.lineart.crease_threshold = 0.0
ob_plane_015.location = (-7.265, 0.142, 4.226)
ob_plane_015.rotation_euler = (0.0, -0.4456, -3.665)
ob_plane_015.scale = (0.9025, 0.9025, 0.9025)
ob_plane_015.lineart.crease_threshold = 0.0
ob_plane_014.location = (-7.268, 0.1522, 3.669)
ob_plane_014.rotation_euler = (0.0, -0.4456, -4.886)
ob_plane_014.scale = (0.9025, 0.9025, 0.9025)
ob_plane_014.lineart.crease_threshold = 0.0
ob_plane_013.location = (-7.377, 0.1002, 5.159)
ob_plane_013.rotation_euler = (0.0, -0.5517, -4.891)
ob_plane_013.scale = (0.8557, 0.8557, 0.8557)
ob_plane_013.lineart.crease_threshold = 0.0
ob_plane_012.location = (-7.399, 0.2497, 7.441)
ob_plane_012.rotation_euler = (0.0, -0.7689, -4.301)
ob_plane_012.scale = (0.6834, 0.6834, 0.6834)
ob_plane_012.lineart.crease_threshold = 0.0
ob_plane_011.location = (-7.422, 0.1831, 9.195)
ob_plane_011.rotation_euler = (0.0, -0.8899, -4.83)
ob_plane_011.scale = (0.5583, 0.5583, 0.5583)
ob_plane_011.lineart.crease_threshold = 0.0
ob_plane_010.location = (-7.325, 0.1987, 2.041)
ob_plane_010.rotation_euler = (-3.858e-09, -0.2629, -4.022)
ob_plane_010.scale = (0.9153, 0.9153, 0.9153)
ob_plane_010.lineart.crease_threshold = 0.0
ob_plane_009.location = (-7.359, 0.1036, 1.882)
ob_plane_009.rotation_euler = (3.876e-09, -0.2794, -1.338)
ob_plane_009.scale = (0.9153, 0.9153, 0.9153)
ob_plane_009.lineart.crease_threshold = 0.0
ob_plane_008.location = (-7.324, 0.2044, 9.195)
ob_plane_008.rotation_euler = (-0.244, -0.8, -1.255)
ob_plane_008.scale = (0.5583, 0.5583, 0.5583)
ob_plane_008.lineart.crease_threshold = 0.0
ob_plane_007.location = (-7.257, 0.04659, 7.538)
ob_plane_007.rotation_euler = (0.0, -0.7689, -1.698)
ob_plane_007.scale = (0.6834, 0.6834, 0.6834)
ob_plane_007.lineart.crease_threshold = 0.0
ob_plane_006.location = (-7.283, 0.1955, 5.35)
ob_plane_006.rotation_euler = (0.0, -0.5517, -1.197)
ob_plane_006.scale = (0.8557, 0.8557, 0.8557)
ob_plane_006.lineart.crease_threshold = 0.0
ob_plane_005.location = (-7.432, 0.1172, 3.961)
ob_plane_005.rotation_euler = (0.0, -0.4456, -1.833)
ob_plane_005.scale = (0.9025, 0.9025, 0.9025)
ob_plane_005.lineart.crease_threshold = 0.0
ob_plane_004.location = (-7.607, 0.01765, 3.94)
ob_plane_004.rotation_euler = (0.0, -0.4456, 0.238)
ob_plane_004.scale = (0.9025, 0.9025, 0.9025)
ob_plane_004.lineart.crease_threshold = 0.0
ob_sun_001.location = (-24.32, 9.197, 16.12)
ob_sun_001.rotation_euler = (7.033e-08, 0.8548, -3.7)
ob_sun_001.lineart.crease_threshold = 0.0
ob_sun.location = (6.954, -2.194e-06, 16.12)
ob_sun.rotation_euler = (7.033e-08, 0.8548, 1.544e-07)
ob_sun.lineart.crease_threshold = 0.0
ob_plane_001.location = (-7.719, 0.1484, 5.752)
ob_plane_001.rotation_euler = (0.0, -0.5517, -0.3755)
ob_plane_001.scale = (0.8557, 0.8557, 0.8557)
ob_plane_001.lineart.crease_threshold = 0.0
ob_plane_003.location = (-7.57, 0.1736, 7.239)
ob_plane_003.rotation_euler = (0.0, -0.7689, 0.4235)
ob_plane_003.scale = (0.6834, 0.6834, 0.6834)
ob_plane_003.lineart.crease_threshold = 0.0
ob_plane_002.location = (-7.471, 0.1984, 9.195)
ob_plane_002.rotation_euler = (0.0, -0.8899, 0.2429)
ob_plane_002.scale = (0.5583, 0.5583, 0.5583)
ob_plane_002.lineart.crease_threshold = 0.0
ob_plane.location = (-7.539, 0.01608, 2.301)
ob_plane.rotation_euler = (0.0, -0.1595, 0.2042)
ob_plane.scale = (0.9153, 0.9153, 0.9153)
ob_plane.lineart.crease_threshold = 0.0
ob_cylinder_013.location = (-7.383, 0.0, 0.0)
ob_cylinder_013.lineart.crease_threshold = 0.0

# ---- collection membership
col_collection_1.objects.link(ob_plane_021)
col_collection_1.objects.link(ob_plane_020)
col_collection_1.objects.link(ob_plane_019)
col_collection_1.objects.link(ob_plane_018)
col_collection_1.objects.link(ob_plane_017)
col_collection_1.objects.link(ob_plane_016)
col_collection_1.objects.link(ob_plane_015)
col_collection_1.objects.link(ob_plane_014)
col_collection_1.objects.link(ob_plane_013)
col_collection_1.objects.link(ob_plane_012)
col_collection_1.objects.link(ob_plane_011)
col_collection_1.objects.link(ob_plane_010)
col_collection_1.objects.link(ob_plane_009)
col_collection_1.objects.link(ob_plane_008)
col_collection_1.objects.link(ob_plane_007)
col_collection_1.objects.link(ob_plane_006)
col_collection_1.objects.link(ob_plane_005)
col_collection_1.objects.link(ob_plane_004)
col_collection_1.objects.link(ob_sun_001)
col_collection_1.objects.link(ob_sun)
col_collection_1.objects.link(ob_plane_001)
col_collection_1.objects.link(ob_plane_003)
col_collection_1.objects.link(ob_plane_002)
col_collection_1.objects.link(ob_plane)
col_collection_1.objects.link(ob_cylinder_013)

# ---- scene / render settings (as saved in the file)
scene.frame_start = 1; scene.frame_end = 250; scene.frame_set(1)
scene.render.engine = 'CYCLES'
scene.render.resolution_percentage = 50
scene.render.dither_intensity = 0.0
scene.cycles.use_denoising = False
scene.cycles.samples = 10
scene.cycles.sampling_pattern = 'TABULATED_SOBOL'
scene.cycles.light_sampling_threshold = 0.0
scene.cycles.use_adaptive_sampling = False
scene.cycles.use_light_tree = False
scene.cycles.blur_glossy = 0.0
scene.cycles.volume_bounces = 1
scene.cycles.pixel_filter_type = 'GAUSSIAN'
scene.cycles.sample_clamp_indirect = 0.0
scene.view_settings.view_transform = 'Standard'
bpy.context.view_layer.update()

# ---- added for rendering (the .blend has no active camera): camera
cam_auto = bpy.data.cameras.new('AutoCamera')
cam_auto.lens = 50.0
cam_auto.sensor_width = 36.0
cam_auto.clip_end = 1000.0
ob_auto_camera = bpy.data.objects.new('AutoCamera', cam_auto)
scene.collection.objects.link(ob_auto_camera)
ob_auto_camera.location = (6.92709, -17.1041, 15.9288)
ob_auto_camera.rotation_euler = (1.09748, -7.21219e-08, 0.694738)
scene.camera = ob_auto_camera
bpy.context.view_layer.update()
